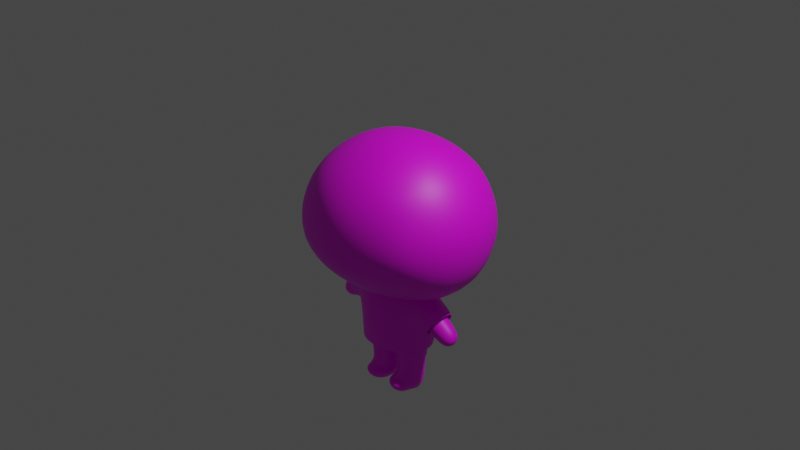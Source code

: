 # Source: character.blend  (saved by Blender 2.93.21; exported with 4.5.12 LTS)
import bpy
from mathutils import Matrix  # noqa: F401  (used for matrix-valued properties, if any)

bpy.ops.wm.read_factory_settings(use_empty=True)
scene = bpy.context.scene
scene.name = 'Scene'

# ---- collections
col_collection = bpy.data.collections.new('Collection'); scene.collection.children.link(col_collection)

# ---- images (referenced by path relative to the original .blend; pixels are not part of the script)
import os
ASSET_DIR = os.environ.get("B2B_ASSET_DIR", "")  # directory of the original .blend (textures are referenced by path, not embedded)
HERE = os.path.dirname(os.path.abspath(__file__))  # packed textures are extracted next to this script under _unpacked/

def load_image(name, relpath, width, height, colorspace="sRGB"):
    """Load a texture the original file referenced (path relative to the .blend, or extracted next to this script)."""
    p = next((c for c in (os.path.join(HERE, relpath), os.path.join(ASSET_DIR, relpath)) if relpath and os.path.exists(c)), "")
    if p:
        img = bpy.data.images.load(p, check_existing=True)
        img.name = name
    else:  # same state as the original file: an image datablock whose file is absent (Cycles renders it pink)
        img = bpy.data.images.new(name, width, height)
        img.source = "FILE"
        img.filepath = "//" + (relpath or name)
    img.colorspace_settings.name = colorspace
    return img
img_character_texture = load_image('character_texture', 'character_texture.png', 1024, 1024, 'sRGB')

# ---- materials (node trees are filled in below, after node groups)
mat_material_001 = bpy.data.materials.new('Material.001')
mat_material_001.use_transparent_shadow = False

# ---- material node trees
mat_material_001.use_nodes = True; mat_material_001.node_tree.nodes.clear()
_N = mat_material_001.node_tree.nodes; _L = mat_material_001.node_tree.links
n0 = _N.new('ShaderNodeOutputMaterial'); n0.name = 'Material Output'; n0.location = (1333, 730)
n1 = _N.new('ShaderNodeTexImage'); n1.name = 'Image Texture'; n1.location = (688, 607)
n1.image = img_character_texture
n1.interpolation = 'Closest'
n2 = _N.new('ShaderNodeBsdfPrincipled'); n2.name = 'Principled BSDF'; n2.location = (1043, 730)
n2.distribution = 'GGX'
n2.subsurface_method = 'BURLEY'
n2.inputs[3].default_value = 1.45
n2.inputs[27].default_value = (0.0, 0.0, 0.0, 1.0)
n2.inputs[28].default_value = 1.0
_L.new(n2.outputs[0], n0.inputs[0])
_L.new(n1.outputs[0], n2.inputs[0])
n0.is_active_output = True

# ---- world
world_world = bpy.data.worlds.new('World'); scene.world = world_world
world_world.use_nodes = True; world_world.node_tree.nodes.clear()
_N = world_world.node_tree.nodes; _L = world_world.node_tree.links
n0 = _N.new('ShaderNodeOutputWorld'); n0.name = 'World Output'; n0.location = (300, 300)
n1 = _N.new('ShaderNodeBackground'); n1.name = 'Background'; n1.location = (10, 300)
n1.inputs[0].default_value = (0.05088, 0.05088, 0.05088, 1.0)
_L.new(n1.outputs[0], n0.inputs[0])
n0.is_active_output = True
world_world.color = (0.05088, 0.05088, 0.05088)
world_world.use_sun_shadow = False
world_world.sun_shadow_jitter_overblur = 0.0

# ---- cameras
cam_camera = bpy.data.cameras.new('Camera')
cam_camera.clip_end = 100.0
cam_camera.ortho_scale = 7.314

# ---- lights
light_light = bpy.data.lights.new('Light', 'POINT')
light_light.transmission_factor = 0.0
light_light.energy = 1000.0
light_light.shadow_soft_size = 0.1
light_light.shadow_maximum_resolution = 0.006
light_light.use_absolute_resolution = True

# ---- meshes
me_roundcube = bpy.data.meshes.new('Roundcube')
me_roundcube.from_pydata([(-0.3441, 0.677, -0.4738), (-0.3631, 0.878, -0.2153), (-0.3536, 0.9354, 0.0), (-0.3385, 0.878, 0.3385), (-0.6051, 0.5774, -0.4234), (-0.6737, 0.2887, -0.6117), (-0.7038, -8.77e-09, -0.6418), (-0.6737, -0.2887, -0.6117), (-0.7447, 0.677, -0.2086), (-0.9212, 0.3385, -0.3922), (-0.9786, 7.215e-09, -0.4073), (-0.9212, -0.3385, -0.3922), (-0.7748, 0.7071, 0.06158), (-1.003, 0.3536, 0.06158), (-1.068, -8.274e-09, 0.06158), (-1.003, -0.3536, 0.06158), (-0.6832, 0.677, 0.3564), (-0.8841, 0.3385, 0.4062), (-0.9416, -9.101e-09, 0.4213), (-0.8841, -0.3385, 0.4062), (-0.6051, -0.5774, -0.4234), (-0.3441, -0.677, -0.4738), (-0.7447, -0.677, -0.2086), (-0.3631, -0.878, -0.2153), (-0.7748, -0.7071, 0.06158), (-0.3536, -0.9354, 0.0), (-0.6832, -0.677, 0.3564), (-0.3385, -0.878, 0.3385), (-0.2738, -0.3385, -0.6929), (-0.2889, -2.487e-08, -0.7503), (-0.2738, 0.3385, -0.6929), (-0.3287, 0.677, 0.6401), (-0.5774, 0.5774, 0.5774), (-0.3785, 0.3385, 0.841), (-0.677, 0.2887, 0.677), (-0.3936, 4.964e-09, 0.8985), (-0.7071, 0.0, 0.7071), (-0.3785, -0.3385, 0.841), (-0.677, -0.2887, 0.677), (-0.3287, -0.677, 0.6401), (-0.5774, -0.5774, 0.5774), (0.0, 0.7071, -0.5008), (0.3441, 0.677, -0.4738), (0.0, 0.9354, -0.2304), (0.3631, 0.878, -0.2153), (0.0, 1.0, 0.0), (0.3536, 0.9354, 0.0), (0.0, 0.9354, 0.3536), (0.3385, 0.878, 0.3385), (0.6051, 0.5774, -0.4234), (0.6737, 0.2887, -0.6117), (0.7038, -8.77e-09, -0.6418), (0.6737, -0.2887, -0.6117), (0.7447, 0.677, -0.2086), (0.9212, 0.3385, -0.3922), (0.9786, 7.215e-09, -0.4073), (0.9212, -0.3385, -0.3922), (0.7748, 0.7071, 0.06158), (1.003, 0.3536, 0.06158), (1.068, -8.274e-09, 0.06158), (1.003, -0.3536, 0.06158), (0.6832, 0.677, 0.3564), (0.8841, 0.3385, 0.4062), (0.9416, -9.101e-09, 0.4213), (0.8841, -0.3385, 0.4062), (0.6051, -0.5774, -0.4234), (0.3441, -0.677, -0.4738), (0.0, -0.7071, -0.5008), (0.7447, -0.677, -0.2086), (0.3631, -0.878, -0.2153), (0.0, -0.9354, -0.2304), (0.7748, -0.7071, 0.06158), (0.3536, -0.9354, 0.0), (0.0, -1.0, 0.0), (0.6832, -0.677, 0.3564), (0.3385, -0.878, 0.3385), (0.0, -0.9354, 0.3536), (0.0, -0.3536, -0.7025), (0.2738, -0.3385, -0.6929), (0.0, -3.129e-08, -0.7671), (0.2889, -2.487e-08, -0.7503), (0.0, 0.3536, -0.7025), (0.2738, 0.3385, -0.6929), (0.0, 0.7071, 0.6702), (0.3287, 0.677, 0.6401), (0.5774, 0.5774, 0.5774), (0.0, 0.3536, 0.8985), (0.3785, 0.3385, 0.841), (0.677, 0.2887, 0.677), (0.0, 4.964e-09, 0.9631), (0.3936, 4.964e-09, 0.8985), (0.7071, 0.0, 0.7071), (0.0, -0.3536, 0.8985), (0.3785, -0.3385, 0.841), (0.677, -0.2887, 0.677), (0.0, -0.7071, 0.6702), (0.3287, -0.677, 0.6401), (0.5774, -0.5774, 0.5774)], [], [(41, 0, 1, 43), (0, 4, 8, 1), (43, 1, 2, 45), (1, 8, 12, 2), (45, 2, 3, 47), (2, 12, 16, 3), (47, 3, 31, 83), (3, 16, 32, 31), (4, 5, 9, 8), (5, 6, 10, 9), (6, 7, 11, 10), (7, 20, 22, 11), (8, 9, 13, 12), (9, 10, 14, 13), (10, 11, 15, 14), (11, 22, 24, 15), (12, 13, 17, 16), (13, 14, 18, 17), (14, 15, 19, 18), (15, 24, 26, 19), (16, 17, 34, 32), (17, 18, 36, 34), (18, 19, 38, 36), (19, 26, 40, 38), (20, 21, 23, 22), (21, 67, 70, 23), (22, 23, 25, 24), (23, 70, 73, 25), (24, 25, 27, 26), (25, 73, 76, 27), (26, 27, 39, 40), (27, 76, 95, 39), (67, 21, 28, 77), (21, 20, 7, 28), (77, 28, 29, 79), (28, 7, 6, 29), (79, 29, 30, 81), (29, 6, 5, 30), (81, 30, 0, 41), (30, 5, 4, 0), (83, 31, 33, 86), (31, 32, 34, 33), (86, 33, 35, 89), (33, 34, 36, 35), (89, 35, 37, 92), (35, 36, 38, 37), (92, 37, 39, 95), (37, 38, 40, 39), (41, 43, 44, 42), (42, 44, 53, 49), (43, 45, 46, 44), (44, 46, 57, 53), (45, 47, 48, 46), (46, 48, 61, 57), (47, 83, 84, 48), (48, 84, 85, 61), (49, 53, 54, 50), (50, 54, 55, 51), (51, 55, 56, 52), (52, 56, 68, 65), (53, 57, 58, 54), (54, 58, 59, 55), (55, 59, 60, 56), (56, 60, 71, 68), (57, 61, 62, 58), (58, 62, 63, 59), (59, 63, 64, 60), (60, 64, 74, 71), (61, 85, 88, 62), (62, 88, 91, 63), (63, 91, 94, 64), (64, 94, 97, 74), (65, 68, 69, 66), (66, 69, 70, 67), (68, 71, 72, 69), (69, 72, 73, 70), (71, 74, 75, 72), (72, 75, 76, 73), (74, 97, 96, 75), (75, 96, 95, 76), (67, 77, 78, 66), (66, 78, 52, 65), (77, 79, 80, 78), (78, 80, 51, 52), (79, 81, 82, 80), (80, 82, 50, 51), (81, 41, 42, 82), (82, 42, 49, 50), (83, 86, 87, 84), (84, 87, 88, 85), (86, 89, 90, 87), (87, 90, 91, 88), (89, 92, 93, 90), (90, 93, 94, 91), (92, 95, 96, 93), (93, 96, 97, 94)])
me_roundcube.polygons.foreach_set('use_smooth', [True] * 96)
_uv = me_roundcube.uv_layers.new(name='UVMap')
_uv.uv.foreach_set('vector', [0.4539, 0.3804, 0.423, 0.3852, 0.4186, 0.3577, 0.447, 0.3511, 0.423, 0.3852, 0.3965, 0.3897, 0.3832, 0.3676, 0.4186, 0.3577, 0.447, 0.3511, 0.4186, 0.3577, 0.416, 0.34, 0.4427, 0.333, 0.4186, 0.3577, 0.3832, 0.3676, 0.3764, 0.3442, 0.416, 0.34, 0.4427, 0.333, 0.416, 0.34, 0.4097, 0.3129, 0.4365, 0.3064, 0.416, 0.34, 0.3764, 0.3442, 0.3762, 0.317, 0.4097, 0.3129, 0.4365, 0.3064, 0.4097, 0.3129, 0.3999, 0.2832, 0.4289, 0.2744, 0.4097, 0.3129, 0.3762, 0.317, 0.3752, 0.2919, 0.3999, 0.2832, 0.3965, 0.3897, 0.3851, 0.4251, 0.3576, 0.3999, 0.3832, 0.3676, 0.3851, 0.4251, 0.3687, 0.4587, 0.3246, 0.4297, 0.3576, 0.3999, 0.2234, 0.3001, 0.207, 0.2665, 0.2345, 0.2414, 0.2675, 0.2711, 0.207, 0.2665, 0.1956, 0.2311, 0.2089, 0.209, 0.2345, 0.2414, 0.3832, 0.3676, 0.3576, 0.3999, 0.3368, 0.3545, 0.3764, 0.3442, 0.3576, 0.3999, 0.3246, 0.4297, 0.2896, 0.3673, 0.3368, 0.3545, 0.2675, 0.2711, 0.2345, 0.2414, 0.2553, 0.1959, 0.3025, 0.2087, 0.2345, 0.2414, 0.2089, 0.209, 0.2157, 0.1856, 0.2553, 0.1959, 0.3764, 0.3442, 0.3368, 0.3545, 0.336, 0.3135, 0.3762, 0.317, 0.3368, 0.3545, 0.2896, 0.3673, 0.2872, 0.3064, 0.336, 0.3135, 0.3025, 0.2087, 0.2553, 0.1959, 0.2561, 0.1549, 0.3049, 0.1478, 0.2553, 0.1959, 0.2157, 0.1856, 0.2159, 0.1584, 0.2561, 0.1549, 0.3762, 0.317, 0.336, 0.3135, 0.345, 0.2738, 0.3752, 0.2919, 0.336, 0.3135, 0.2872, 0.3064, 0.3108, 0.2526, 0.345, 0.2738, 0.3049, 0.1478, 0.2561, 0.1549, 0.2471, 0.1152, 0.2813, 0.09401, 0.2561, 0.1549, 0.2159, 0.1584, 0.2169, 0.1334, 0.2471, 0.1152, 0.1956, 0.2311, 0.1691, 0.2266, 0.1735, 0.1991, 0.2089, 0.209, 0.1691, 0.2266, 0.1382, 0.2218, 0.1451, 0.1925, 0.1735, 0.1991, 0.2089, 0.209, 0.1735, 0.1991, 0.1761, 0.1814, 0.2157, 0.1856, 0.1735, 0.1991, 0.1451, 0.1925, 0.1494, 0.1744, 0.1761, 0.1814, 0.2157, 0.1856, 0.1761, 0.1814, 0.1824, 0.1543, 0.2159, 0.1584, 0.1761, 0.1814, 0.1494, 0.1744, 0.1556, 0.1478, 0.1824, 0.1543, 0.2159, 0.1584, 0.1824, 0.1543, 0.1921, 0.1246, 0.2169, 0.1334, 0.1824, 0.1543, 0.1556, 0.1478, 0.1632, 0.1158, 0.1921, 0.1246, 0.1382, 0.2218, 0.1691, 0.2266, 0.1598, 0.2682, 0.1287, 0.262, 0.1691, 0.2266, 0.1956, 0.2311, 0.207, 0.2665, 0.1598, 0.2682, 0.1287, 0.262, 0.1598, 0.2682, 0.1617, 0.3144, 0.1173, 0.3104, 0.1598, 0.2682, 0.207, 0.2665, 0.2234, 0.3001, 0.1617, 0.3144, 0.4748, 0.469, 0.4304, 0.473, 0.4323, 0.4268, 0.4634, 0.4206, 0.4304, 0.473, 0.3687, 0.4587, 0.3851, 0.4251, 0.4323, 0.4268, 0.4634, 0.4206, 0.4323, 0.4268, 0.423, 0.3852, 0.4539, 0.3804, 0.4323, 0.4268, 0.3851, 0.4251, 0.3965, 0.3897, 0.423, 0.3852, 0.4289, 0.2744, 0.3999, 0.2832, 0.3774, 0.2484, 0.4189, 0.232, 0.3999, 0.2832, 0.3752, 0.2919, 0.345, 0.2738, 0.3774, 0.2484, 0.4189, 0.232, 0.3774, 0.2484, 0.349, 0.2095, 0.4068, 0.1807, 0.3774, 0.2484, 0.345, 0.2738, 0.3108, 0.2526, 0.349, 0.2095, 0.1852, 0.02209, 0.2431, 0.05095, 0.2147, 0.08983, 0.1731, 0.07346, 0.2431, 0.05095, 0.2813, 0.09401, 0.2471, 0.1152, 0.2147, 0.08983, 0.1731, 0.07346, 0.2147, 0.08983, 0.1921, 0.1246, 0.1632, 0.1158, 0.2147, 0.08983, 0.2471, 0.1152, 0.2169, 0.1334, 0.1921, 0.1246, 0.4539, 0.3804, 0.447, 0.3511, 0.4754, 0.3443, 0.4837, 0.3709, 0.4837, 0.3709, 0.4754, 0.3443, 0.5115, 0.3374, 0.5094, 0.3631, 0.447, 0.3511, 0.4427, 0.333, 0.4698, 0.3273, 0.4754, 0.3443, 0.4754, 0.3443, 0.4698, 0.3273, 0.5071, 0.3134, 0.5115, 0.3374, 0.4427, 0.333, 0.4365, 0.3064, 0.4633, 0.3003, 0.4698, 0.3273, 0.4698, 0.3273, 0.4633, 0.3003, 0.4951, 0.289, 0.5071, 0.3134, 0.4365, 0.3064, 0.4289, 0.2744, 0.4587, 0.2693, 0.4633, 0.3003, 0.4633, 0.3003, 0.4587, 0.2693, 0.4848, 0.2661, 0.4951, 0.289, 0.5094, 0.3631, 0.5115, 0.3374, 0.5488, 0.3549, 0.5354, 0.3897, 0.5354, 0.3897, 0.5488, 0.3549, 0.5916, 0.3668, 0.5651, 0.4124, 0.027, 0.2538, 0.0004428, 0.2082, 0.0433, 0.1963, 0.05668, 0.2311, 0.05668, 0.2311, 0.0433, 0.1963, 0.08062, 0.1788, 0.08263, 0.2045, 0.5115, 0.3374, 0.5071, 0.3134, 0.5471, 0.305, 0.5488, 0.3549, 0.5488, 0.3549, 0.5471, 0.305, 0.5951, 0.2953, 0.5916, 0.3668, 0.0004428, 0.2082, -0.003025, 0.1368, 0.04498, 0.1464, 0.0433, 0.1963, 0.0433, 0.1963, 0.04498, 0.1464, 0.08501, 0.1548, 0.08062, 0.1788, 0.5071, 0.3134, 0.4951, 0.289, 0.5295, 0.2679, 0.5471, 0.305, 0.5471, 0.305, 0.5295, 0.2679, 0.57, 0.2398, 0.5951, 0.2953, -0.003025, 0.1368, 0.02204, 0.08119, 0.06256, 0.1093, 0.04498, 0.1464, 0.04498, 0.1464, 0.06256, 0.1093, 0.09695, 0.1304, 0.08501, 0.1548, 0.4951, 0.289, 0.4848, 0.2661, 0.5037, 0.2364, 0.5295, 0.2679, 0.5295, 0.2679, 0.5037, 0.2364, 0.5249, 0.2021, 0.57, 0.2398, 0.02204, 0.08119, 0.06718, 0.04356, 0.08833, 0.07779, 0.06256, 0.1093, 0.06256, 0.1093, 0.08833, 0.07779, 0.1073, 0.1075, 0.09695, 0.1304, 0.08263, 0.2045, 0.08062, 0.1788, 0.1167, 0.1858, 0.1084, 0.2123, 0.1084, 0.2123, 0.1167, 0.1858, 0.1451, 0.1925, 0.1382, 0.2218, 0.08062, 0.1788, 0.08501, 0.1548, 0.1223, 0.1687, 0.1167, 0.1858, 0.1167, 0.1858, 0.1223, 0.1687, 0.1494, 0.1744, 0.1451, 0.1925, 0.08501, 0.1548, 0.09695, 0.1304, 0.1287, 0.1417, 0.1223, 0.1687, 0.1223, 0.1687, 0.1287, 0.1417, 0.1556, 0.1478, 0.1494, 0.1744, 0.09695, 0.1304, 0.1073, 0.1075, 0.1333, 0.1107, 0.1287, 0.1417, 0.1287, 0.1417, 0.1333, 0.1107, 0.1632, 0.1158, 0.1556, 0.1478, 0.1382, 0.2218, 0.1287, 0.262, 0.0981, 0.2537, 0.1084, 0.2123, 0.1084, 0.2123, 0.0981, 0.2537, 0.05668, 0.2311, 0.08263, 0.2045, 0.1287, 0.262, 0.1173, 0.3104, 0.07585, 0.2942, 0.0981, 0.2537, 0.0981, 0.2537, 0.07585, 0.2942, 0.027, 0.2538, 0.05668, 0.2311, 0.4748, 0.469, 0.4634, 0.4206, 0.494, 0.4123, 0.5162, 0.4528, 0.5162, 0.4528, 0.494, 0.4123, 0.5354, 0.3897, 0.5651, 0.4124, 0.4634, 0.4206, 0.4539, 0.3804, 0.4837, 0.3709, 0.494, 0.4123, 0.494, 0.4123, 0.4837, 0.3709, 0.5094, 0.3631, 0.5354, 0.3897, 0.4289, 0.2744, 0.4189, 0.232, 0.4634, 0.2281, 0.4587, 0.2693, 0.4587, 0.2693, 0.4634, 0.2281, 0.5037, 0.2364, 0.4848, 0.2661, 0.4189, 0.232, 0.4068, 0.1807, 0.4715, 0.1807, 0.4634, 0.2281, 0.4634, 0.2281, 0.4715, 0.1807, 0.5249, 0.2021, 0.5037, 0.2364, 0.1852, 0.02209, 0.1731, 0.07346, 0.1287, 0.06956, 0.1206, 0.02209, 0.1206, 0.02209, 0.1287, 0.06956, 0.08833, 0.07779, 0.06718, 0.04356, 0.1731, 0.07346, 0.1632, 0.1158, 0.1333, 0.1107, 0.1287, 0.06956, 0.1287, 0.06956, 0.1333, 0.1107, 0.1073, 0.1075, 0.08833, 0.07779])
me_roundcube.materials.append(mat_material_001)
me_roundcube.use_remesh_fix_poles = True
me_roundcube.use_remesh_preserve_attributes = False
me_roundcube.use_mirror_x = True
me_roundcube.update()
me_roundcube_003 = bpy.data.meshes.new('Roundcube.003')
me_roundcube_003.from_pydata([(-0.1887, 0.6492, -0.7953), (-0.2616, 0.7388, -0.5225), (-0.3325, 0.8032, -0.07212), (-0.3385, 0.7248, 0.3445), (-0.4765, 0.5495, -0.745), (-0.4718, 0.4115, -0.8533), (-0.5124, -0.4115, -0.8371), (-0.5239, 0.5378, -0.5162), (-0.748, 0.3064, -0.7431), (-0.8743, 0.02186, -0.6928), (-0.7767, -0.2755, -0.7317), (-0.6545, 0.5748, 0.01005), (-0.91, 0.3271, 0.01927), (-0.9501, 0.04292, -0.1287), (-0.9259, -0.2664, -0.03932), (-0.677, 0.5517, 0.3304), (-0.8291, 0.4197, 0.3178), (-0.8515, -0.4197, 0.235), (-0.4765, -0.4869, -0.759), (-0.1887, -0.5865, -0.8092), (-0.5239, -0.5795, -0.565), (-0.2616, -0.7457, -0.5294), (-0.6545, -0.5818, -0.03867), (-0.3325, -0.7962, -0.009475), (-0.677, -0.5865, 0.2887), (-0.3385, -0.7248, 0.3515), (-0.2362, -0.3064, -0.9472), (-0.1099, -0.02186, -0.9976), (-0.2075, 0.2755, -0.9586), (-0.2887, 0.6213, 0.6064), (-0.5774, 0.4799, 0.5495), (-0.3385, 0.3385, 0.7378), (-0.7547, 0.2664, 0.5921), (-0.3536, 1.884e-08, 0.7952), (-0.7305, -0.04292, 0.6815), (-0.3385, -0.3385, 0.7378), (-0.7706, -0.3271, 0.5335), (-0.2887, -0.5935, 0.5925), (-0.5774, -0.4521, 0.5634), (-0.4088, 0.356, -1.361), (-0.4573, -0.356, -1.361), (-0.662, 0.2694, -1.361), (-0.7811, 0.02497, -1.361), (-0.6963, -0.2341, -1.361), (-0.2041, -0.2694, -1.361), (-0.08502, -0.02497, -1.361), (-0.1698, 0.2341, -1.361), (-0.3654, 0.356, -1.827), (-0.6186, 0.2694, -1.827), (-0.7377, 0.02497, -1.827), (-0.7102, -0.2177, -1.839), (-0.04161, -0.02497, -1.827), (-0.1264, 0.2341, -1.827), (-0.368, 0.2574, -1.987), (-0.4241, -0.2608, -2.004), (-0.5594, 0.2015, -1.996), (-0.6551, 0.02659, -2.004), (-0.5991, -0.1649, -2.007), (-0.2327, -0.2049, -1.995), (-0.137, -0.03, -1.987), (-0.193, 0.1615, -1.983), (-1.133, 0.2358, -0.09714), (-1.092, 0.03094, -0.1999), (-1.117, -0.1921, -0.1378), (-1.215, 0.3025, 0.1102), (-1.192, -0.3025, 0.05269), (-1.29, 0.1921, 0.3008), (-1.315, -0.03094, 0.3628), (-1.274, -0.2358, 0.2601), (-1.492, 0.1978, -0.2835), (-1.433, 0.02595, -0.3551), (-1.469, -0.1611, -0.3119), (-1.611, 0.2538, -0.1391), (-1.578, -0.2538, -0.1792), (-1.72, 0.1611, -0.006307), (-1.756, -0.02595, 0.03693), (-1.697, -0.1978, -0.03466), (-1.639, 0.1456, -0.351), (-1.596, 0.01911, -0.4037), (-1.622, -0.1186, -0.3718), (-1.727, 0.1868, -0.2446), (-1.703, -0.1868, -0.2741), (-1.807, 0.1186, -0.1468), (-1.833, -0.01911, -0.115), (-1.79, -0.1456, -0.1677), (-1.795, 8.018e-08, -0.3095), (-1.303, -0.1757, -0.23), (-1.396, -0.2767, -0.07005), (-1.323, 0.2157, -0.1958), (-1.518, 0.1757, 0.1382), (-1.425, 0.2767, -0.02174), (-1.498, -0.2157, 0.104), (-1.548, -0.0283, 0.1903), (-1.273, 0.0283, -0.2821), (-0.8142, -0.3192, 0.5099), (-0.881, -0.4095, 0.2192), (-0.9624, 0.04188, -0.1348), (-0.9293, 0.3192, 0.009189), (-0.8625, 0.4095, 0.2999), (-0.8011, 0.26, 0.5669), (-0.7811, -0.04188, 0.6539), (-0.9424, -0.26, -0.04785), (-1.117, -0.1921, -0.1378), (-0.4289, -0.356, -1.695), (-0.6678, -0.2341, -1.695), (-0.7526, 0.02497, -1.695), (-0.6335, 0.2694, -1.695), (-0.1756, -0.2694, -1.695), (-0.05655, -0.02497, -1.695), (-0.1413, 0.2341, -1.695), (-0.3803, 0.356, -1.695), (-0.6116, -0.5181, -1.752), (-0.6529, -0.5014, -1.827), (-0.1607, -0.5367, -1.827), (-0.04161, -0.2923, -1.827), (-0.4139, -0.6233, -1.827), (-0.2246, -0.4615, -1.99), (-0.4071, -0.524, -1.99), (-0.1774, -0.5404, -1.742), (-0.1387, -0.2853, -1.99), (-0.5795, -0.4361, -1.99), (-0.4289, -0.6233, -1.724), (-0.07495, -0.2889, -1.763), (-0.368, 0.2574, -1.987), (-0.4241, -0.2608, -2.004), (-0.5594, 0.2015, -1.996), (-0.6551, 0.02659, -2.004), (-0.5991, -0.1649, -2.007), (-0.2327, -0.2049, -1.995), (-0.137, -0.03, -1.987), (-0.193, 0.1615, -1.983), (0.0, 0.6793, -0.8185), (0.1887, 0.6492, -0.7953), (0.0, 0.7962, -0.5517), (0.2616, 0.7388, -0.5225), (0.0, 0.8677, -0.07212), (0.3325, 0.8032, -0.07212), (0.0, 0.7823, 0.3595), (0.3385, 0.7248, 0.3445), (0.4765, 0.5495, -0.745), (0.4718, 0.4115, -0.8533), (0.5124, -0.4115, -0.8371), (0.5239, 0.5378, -0.5162), (0.748, 0.3064, -0.7431), (0.8743, 0.02186, -0.6928), (0.7767, -0.2755, -0.7317), (0.6545, 0.5748, 0.01005), (0.91, 0.3271, 0.01927), (0.9501, 0.04292, -0.1287), (0.9259, -0.2664, -0.03932), (0.677, 0.5517, 0.3304), (0.8291, 0.4197, 0.3178), (0.8515, -0.4197, 0.235), (0.4765, -0.4869, -0.759), (0.1887, -0.5865, -0.8092), (0.0, -0.6166, -0.8324), (0.5239, -0.5795, -0.565), (0.2616, -0.7457, -0.5294), (0.0, -0.8032, -0.5587), (0.6545, -0.5818, -0.03867), (0.3325, -0.7962, -0.009475), (0.0, -0.8608, -0.009475), (0.677, -0.5865, 0.2887), (0.3385, -0.7248, 0.3515), (0.0, -0.7823, 0.3665), (0.0, -0.3536, -0.9354), (0.2362, -0.3064, -0.9472), (0.0, 0.0, -1.0), (0.1099, -0.02186, -0.9976), (0.0, 0.3536, -0.9354), (0.2075, 0.2755, -0.9586), (0.0, 0.6514, 0.6365), (0.2887, 0.6213, 0.6064), (0.5774, 0.4799, 0.5495), (0.0, 0.3536, 0.7952), (0.3385, 0.3385, 0.7378), (0.7547, 0.2664, 0.5921), (0.0, 1.884e-08, 0.8598), (0.3536, 1.884e-08, 0.7952), (0.7305, -0.04292, 0.6815), (0.0, -0.3536, 0.7952), (0.3385, -0.3385, 0.7378), (0.7706, -0.3271, 0.5335), (0.0, -0.6236, 0.6226), (0.2887, -0.5935, 0.5925), (0.5774, -0.4521, 0.5634), (0.4088, 0.356, -1.361), (0.4573, -0.356, -1.361), (0.662, 0.2694, -1.361), (0.7811, 0.02497, -1.361), (0.6963, -0.2341, -1.361), (0.2041, -0.2694, -1.361), (0.08502, -0.02497, -1.361), (0.1698, 0.2341, -1.361), (0.3654, 0.356, -1.827), (0.6186, 0.2694, -1.827), (0.7377, 0.02497, -1.827), (0.7102, -0.2177, -1.839), (0.04161, -0.02497, -1.827), (0.1264, 0.2341, -1.827), (0.368, 0.2574, -1.987), (0.4241, -0.2608, -2.004), (0.5594, 0.2015, -1.996), (0.6551, 0.02659, -2.004), (0.5991, -0.1649, -2.007), (0.2327, -0.2049, -1.995), (0.137, -0.03, -1.987), (0.193, 0.1615, -1.983), (1.133, 0.2358, -0.09714), (1.092, 0.03094, -0.1999), (1.117, -0.1921, -0.1378), (1.215, 0.3025, 0.1102), (1.192, -0.3025, 0.05269), (1.29, 0.1921, 0.3008), (1.315, -0.03094, 0.3628), (1.274, -0.2358, 0.2601), (1.492, 0.1978, -0.2835), (1.433, 0.02595, -0.3551), (1.469, -0.1611, -0.3119), (1.611, 0.2538, -0.1391), (1.578, -0.2538, -0.1792), (1.72, 0.1611, -0.006307), (1.756, -0.02595, 0.03693), (1.697, -0.1978, -0.03466), (1.639, 0.1456, -0.351), (1.596, 0.01911, -0.4037), (1.622, -0.1186, -0.3718), (1.727, 0.1868, -0.2446), (1.703, -0.1868, -0.2741), (1.807, 0.1186, -0.1468), (1.833, -0.01911, -0.115), (1.79, -0.1456, -0.1677), (1.795, 8.018e-08, -0.3095), (1.303, -0.1757, -0.23), (1.396, -0.2767, -0.07005), (1.323, 0.2157, -0.1958), (1.518, 0.1757, 0.1382), (1.425, 0.2767, -0.02174), (1.498, -0.2157, 0.104), (1.548, -0.0283, 0.1903), (1.273, 0.0283, -0.2821), (0.8142, -0.3192, 0.5099), (0.881, -0.4095, 0.2192), (0.9624, 0.04188, -0.1348), (0.9293, 0.3192, 0.009189), (0.8625, 0.4095, 0.2999), (0.8011, 0.26, 0.5669), (0.7811, -0.04188, 0.6539), (0.9424, -0.26, -0.04785), (0.4289, -0.356, -1.695), (0.6678, -0.2341, -1.695), (0.7526, 0.02497, -1.695), (0.6335, 0.2694, -1.695), (0.1756, -0.2694, -1.695), (0.05655, -0.02497, -1.695), (0.1413, 0.2341, -1.695), (0.3803, 0.356, -1.695), (0.6116, -0.5181, -1.752), (0.6529, -0.5014, -1.827), (0.1607, -0.5367, -1.827), (0.04161, -0.2923, -1.827), (0.4139, -0.6233, -1.827), (0.2246, -0.4615, -1.99), (0.4071, -0.524, -1.99), (0.1774, -0.5404, -1.742), (0.1387, -0.2853, -1.99), (0.5795, -0.4361, -1.99), (0.4289, -0.6233, -1.724), (0.07495, -0.2889, -1.763), (0.368, 0.2574, -1.987), (0.4241, -0.2608, -2.004), (0.5594, 0.2015, -1.996), (0.6551, 0.02659, -2.004), (0.5991, -0.1649, -2.007), (0.2327, -0.2049, -1.995), (0.137, -0.03, -1.987), (0.193, 0.1615, -1.983)], [], [(131, 0, 1, 133), (0, 4, 7, 1), (133, 1, 2, 135), (1, 7, 11, 2), (135, 2, 3, 137), (2, 11, 15, 3), (137, 3, 29, 171), (3, 15, 30, 29), (4, 5, 8, 7), (6, 18, 20, 10), (7, 8, 12, 11), (8, 9, 13, 12), (9, 10, 14, 13), (10, 20, 22, 14), (11, 12, 16, 15), (14, 22, 24, 17), (15, 16, 32, 30), (17, 24, 38, 36), (18, 19, 21, 20), (19, 155, 158, 21), (20, 21, 23, 22), (21, 158, 161, 23), (22, 23, 25, 24), (23, 161, 164, 25), (24, 25, 37, 38), (25, 164, 183, 37), (155, 19, 26, 165), (19, 18, 6, 26), (165, 26, 27, 167), (167, 27, 28, 169), (169, 28, 0, 131), (28, 5, 4, 0), (171, 29, 31, 174), (29, 30, 32, 31), (174, 31, 33, 177), (31, 32, 34, 33), (177, 33, 35, 180), (33, 34, 36, 35), (180, 35, 37, 183), (35, 36, 38, 37), (9, 8, 41, 42), (10, 9, 42, 43), (27, 26, 44, 45), (6, 10, 43, 40), (26, 6, 40, 44), (8, 5, 39, 41), (28, 27, 45, 46), (5, 28, 46, 39), (108, 107, 118, 122), (104, 105, 49, 50), (57, 54, 117, 120), (105, 106, 48, 49), (49, 48, 55, 56), (48, 47, 53, 55), (47, 52, 60, 53), (50, 57, 120, 112), (109, 108, 51, 52), (54, 58, 116, 117), (110, 109, 52, 47), (106, 110, 47, 48), (107, 103, 121, 118), (50, 49, 56, 57), (103, 104, 111, 121), (52, 51, 59, 60), (95, 94, 68, 65), (97, 96, 62, 61), (99, 98, 64, 66), (98, 97, 61, 64), (100, 99, 66, 67), (96, 101, 63, 62), (94, 100, 67, 68), (101, 95, 65, 63), (91, 92, 75, 76), (89, 90, 72, 74), (90, 88, 69, 72), (92, 89, 74, 75), (87, 91, 76, 73), (86, 87, 73, 71), (88, 93, 70, 69), (93, 86, 71, 70), (69, 70, 78, 77), (70, 71, 79, 78), (76, 75, 83, 84), (74, 72, 80, 82), (72, 69, 77, 80), (75, 74, 82, 83), (73, 76, 84, 81), (71, 73, 81, 79), (82, 80, 85), (80, 77, 85), (83, 82, 85), (81, 84, 85), (79, 81, 85), (77, 78, 85), (78, 79, 85), (84, 83, 85), (62, 63, 86, 93), (61, 62, 93, 88), (63, 65, 87, 86), (65, 68, 91, 87), (67, 66, 89, 92), (64, 61, 88, 90), (66, 64, 90, 89), (68, 67, 92, 91), (14, 17, 95, 101), (36, 34, 100, 94), (13, 14, 101, 96), (34, 32, 99, 100), (16, 12, 97, 98), (32, 16, 98, 99), (12, 13, 96, 97), (17, 36, 94, 95), (41, 39, 110, 106), (39, 46, 109, 110), (44, 40, 103, 107), (46, 45, 108, 109), (42, 41, 106, 105), (40, 43, 104, 103), (43, 42, 105, 104), (45, 44, 107, 108), (122, 118, 113, 114), (121, 111, 112, 115), (113, 115, 117, 116), (118, 121, 115, 113), (115, 112, 120, 117), (114, 113, 116, 119), (59, 51, 114, 119), (51, 108, 122, 114), (58, 59, 119, 116), (104, 50, 112, 111), (54, 57, 127, 124), (55, 53, 123, 125), (58, 54, 124, 128), (59, 58, 128, 129), (56, 55, 125, 126), (53, 60, 130, 123), (60, 59, 129, 130), (57, 56, 126, 127), (126, 125, 123, 130, 129, 128, 124, 127), (131, 133, 134, 132), (132, 134, 142, 139), (133, 135, 136, 134), (134, 136, 146, 142), (135, 137, 138, 136), (136, 138, 150, 146), (137, 171, 172, 138), (138, 172, 173, 150), (139, 142, 143, 140), (141, 145, 156, 153), (142, 146, 147, 143), (143, 147, 148, 144), (144, 148, 149, 145), (145, 149, 159, 156), (146, 150, 151, 147), (149, 152, 162, 159), (150, 173, 176, 151), (152, 182, 185, 162), (153, 156, 157, 154), (154, 157, 158, 155), (156, 159, 160, 157), (157, 160, 161, 158), (159, 162, 163, 160), (160, 163, 164, 161), (162, 185, 184, 163), (163, 184, 183, 164), (155, 165, 166, 154), (154, 166, 141, 153), (165, 167, 168, 166), (167, 169, 170, 168), (169, 131, 132, 170), (170, 132, 139, 140), (171, 174, 175, 172), (172, 175, 176, 173), (174, 177, 178, 175), (175, 178, 179, 176), (177, 180, 181, 178), (178, 181, 182, 179), (180, 183, 184, 181), (181, 184, 185, 182), (144, 189, 188, 143), (145, 190, 189, 144), (168, 192, 191, 166), (141, 187, 190, 145), (166, 191, 187, 141), (143, 188, 186, 140), (170, 193, 192, 168), (140, 186, 193, 170), (254, 268, 264, 253), (250, 197, 196, 251), (204, 266, 263, 201), (251, 196, 195, 252), (196, 203, 202, 195), (195, 202, 200, 194), (194, 200, 207, 199), (197, 258, 266, 204), (255, 199, 198, 254), (201, 263, 262, 205), (256, 194, 199, 255), (252, 195, 194, 256), (253, 264, 267, 249), (197, 204, 203, 196), (249, 267, 257, 250), (199, 207, 206, 198), (242, 212, 215, 241), (244, 208, 209, 243), (246, 213, 211, 245), (245, 211, 208, 244), (247, 214, 213, 246), (243, 209, 210, 248), (241, 215, 214, 247), (248, 210, 212, 242), (238, 223, 222, 239), (236, 221, 219, 237), (237, 219, 216, 235), (239, 222, 221, 236), (234, 220, 223, 238), (233, 218, 220, 234), (235, 216, 217, 240), (240, 217, 218, 233), (216, 224, 225, 217), (217, 225, 226, 218), (223, 231, 230, 222), (221, 229, 227, 219), (219, 227, 224, 216), (222, 230, 229, 221), (220, 228, 231, 223), (218, 226, 228, 220), (229, 232, 227), (227, 232, 224), (230, 232, 229), (228, 232, 231), (226, 232, 228), (224, 232, 225), (225, 232, 226), (231, 232, 230), (209, 240, 233, 210), (208, 235, 240, 209), (210, 233, 234, 212), (212, 234, 238, 215), (214, 239, 236, 213), (211, 237, 235, 208), (213, 236, 237, 211), (215, 238, 239, 214), (149, 248, 242, 152), (182, 241, 247, 179), (148, 243, 248, 149), (179, 247, 246, 176), (151, 245, 244, 147), (176, 246, 245, 151), (147, 244, 243, 148), (152, 242, 241, 182), (188, 252, 256, 186), (186, 256, 255, 193), (191, 253, 249, 187), (193, 255, 254, 192), (189, 251, 252, 188), (187, 249, 250, 190), (190, 250, 251, 189), (192, 254, 253, 191), (268, 260, 259, 264), (267, 261, 258, 257), (259, 262, 263, 261), (264, 259, 261, 267), (261, 263, 266, 258), (260, 265, 262, 259), (206, 265, 260, 198), (198, 260, 268, 254), (205, 262, 265, 206), (250, 257, 258, 197), (201, 270, 273, 204), (202, 271, 269, 200), (205, 274, 270, 201), (206, 275, 274, 205), (203, 272, 271, 202), (200, 269, 276, 207), (207, 276, 275, 206), (204, 273, 272, 203), (272, 273, 270, 274, 275, 276, 269, 271)])
me_roundcube_003.polygons.foreach_set('use_smooth', [1, 1, 1, 1, 1, 1, 1, 1, 1, 1, 1, 1, 1, 1, 1, 1, 1, 1, 1, 1, 1, 1, 1, 1, 1, 1, 1, 1, 1, 1, 1, 1, 1, 1, 1, 1, 1, 1, 1, 1, 1, 1, 1, 1, 1, 1, 1, 1, 1, 1, 0, 1, 1, 1, 1, 1, 1, 0, 1, 1, 1, 1, 1, 1, 1, 1, 1, 1, 1, 1, 1, 1, 1, 1, 1, 1, 1, 1, 1, 1, 1, 1, 1, 1, 1, 1, 1, 1, 1, 1, 1, 1, 1, 1, 1, 1, 1, 1, 1, 1, 1, 1, 1, 1, 1, 1, 1, 1, 1, 1, 1, 1, 1, 1, 1, 1, 1, 1, 1, 1, 1, 1, 1, 1, 1, 1, 1, 1, 0, 1, 0, 1, 0, 0, 1, 1, 1, 1, 1, 1, 1, 1, 1, 1, 1, 1, 1, 1, 1, 1, 1, 1, 1, 1, 1, 1, 1, 1, 1, 1, 1, 1, 1, 1, 1, 1, 1, 1, 1, 1, 1, 1, 1, 1, 1, 1, 1, 1, 1, 1, 1, 1, 1, 1, 1, 1, 1, 1, 1, 0, 1, 1, 1, 1, 1, 1, 0, 1, 1, 1, 1, 1, 1, 1, 1, 1, 1, 1, 1, 1, 1, 1, 1, 1, 1, 1, 1, 1, 1, 1, 1, 1, 1, 1, 1, 1, 1, 1, 1, 1, 1, 1, 1, 1, 1, 1, 1, 1, 1, 1, 1, 1, 1, 1, 1, 1, 1, 1, 1, 1, 1, 1, 1, 1, 1, 1, 1, 1, 1, 1, 1, 1, 1, 1, 1, 1, 1, 0, 1, 0, 1, 0, 0, 1, 1, 1, 1, 1])
_uv = me_roundcube_003.uv_layers.new(name='UVMap')
_uv.uv.foreach_set('vector', [0.7436, 0.7679, 0.7643, 0.7676, 0.7717, 0.7988, 0.7441, 0.7974, 0.7643, 0.7676, 0.7977, 0.7704, 0.8087, 0.7946, 0.7717, 0.7988, 0.7441, 0.7974, 0.7717, 0.7988, 0.7769, 0.8447, 0.7448, 0.844, 0.7717, 0.7988, 0.8087, 0.7946, 0.8173, 0.8562, 0.7769, 0.8447, 0.7448, 0.844, 0.7769, 0.8447, 0.7768, 0.8845, 0.7454, 0.8838, 0.7769, 0.8447, 0.8173, 0.8562, 0.8134, 0.8908, 0.7768, 0.8845, 0.7454, 0.8838, 0.7768, 0.8845, 0.7711, 0.9099, 0.7459, 0.9106, 0.7768, 0.8845, 0.8134, 0.8908, 0.8017, 0.9137, 0.7711, 0.9099, 0.7977, 0.7704, 0.8074, 0.7488, 0.8437, 0.7673, 0.8087, 0.7946, 0.2278, 0.7271, 0.2322, 0.7414, 0.2239, 0.7675, 0.1872, 0.7327, 0.8087, 0.7946, 0.8437, 0.7673, 0.862, 0.8637, 0.8173, 0.8562, 0.8437, 0.7673, 0.8801, 0.7728, 0.8879, 0.833, 0.862, 0.8637, 0.15, 0.7237, 0.1872, 0.7327, 0.1373, 0.8161, 0.1177, 0.7776, 0.1872, 0.7327, 0.2239, 0.7675, 0.1952, 0.8249, 0.1373, 0.8161, 0.8173, 0.8562, 0.862, 0.8637, 0.836, 0.8965, 0.8134, 0.8908, 0.1373, 0.8161, 0.1952, 0.8249, 0.1908, 0.8617, 0.1605, 0.8569, 0.8134, 0.8908, 0.836, 0.8965, 0.8242, 0.9319, 0.8017, 0.9137, 0.1605, 0.8569, 0.1908, 0.8617, 0.1945, 0.8962, 0.1687, 0.8971, 0.2322, 0.7414, 0.2703, 0.7496, 0.2557, 0.7838, 0.2239, 0.7675, 0.2703, 0.7496, 0.292, 0.7555, 0.2832, 0.7893, 0.2557, 0.7838, 0.2239, 0.7675, 0.2557, 0.7838, 0.2363, 0.8351, 0.1952, 0.8249, 0.2557, 0.7838, 0.2832, 0.7893, 0.2694, 0.8425, 0.2363, 0.8351, 0.1952, 0.8249, 0.2363, 0.8351, 0.2282, 0.8709, 0.1908, 0.8617, 0.2363, 0.8351, 0.2694, 0.8425, 0.2602, 0.8779, 0.2282, 0.8709, 0.1908, 0.8617, 0.2282, 0.8709, 0.2268, 0.8978, 0.1945, 0.8962, 0.2282, 0.8709, 0.2602, 0.8779, 0.2531, 0.9049, 0.2268, 0.8978, 0.292, 0.7555, 0.2703, 0.7496, 0.2695, 0.706, 0.3009, 0.7215, 0.2703, 0.7496, 0.2322, 0.7414, 0.2278, 0.7271, 0.2695, 0.706, 0.3009, 0.7215, 0.2695, 0.706, 0.2992, 0.6784, 0.3119, 0.6793, 0.7424, 0.6825, 0.7534, 0.6785, 0.7737, 0.7148, 0.743, 0.7264, 0.743, 0.7264, 0.7737, 0.7148, 0.7643, 0.7676, 0.7436, 0.7679, 0.7737, 0.7148, 0.8074, 0.7488, 0.7977, 0.7704, 0.7643, 0.7676, 0.7459, 0.9106, 0.7711, 0.9099, 0.7791, 0.9381, 0.7463, 0.9408, 0.7711, 0.9099, 0.8017, 0.9137, 0.8242, 0.9319, 0.7791, 0.9381, 0.7463, 0.9408, 0.7791, 0.9381, 0.7858, 0.973, 0.7469, 0.9779, 0.7791, 0.9381, 0.8242, 0.9319, 0.8282, 0.9671, 0.7858, 0.973, 0.2358, 0.9712, 0.1984, 0.9574, 0.2129, 0.9238, 0.2455, 0.9343, 0.1984, 0.9574, 0.1606, 0.9338, 0.1687, 0.8971, 0.2129, 0.9238, 0.2455, 0.9343, 0.2129, 0.9238, 0.2268, 0.8978, 0.2531, 0.9049, 0.2129, 0.9238, 0.1687, 0.8971, 0.1945, 0.8962, 0.2268, 0.8978, 0.8801, 0.7728, 0.8437, 0.7673, 0.8549, 0.6934, 0.8836, 0.6996, 0.1872, 0.7327, 0.15, 0.7237, 0.1702, 0.6517, 0.2006, 0.6567, 0.2992, 0.6784, 0.2695, 0.706, 0.2598, 0.6521, 0.2866, 0.6433, 0.2278, 0.7271, 0.1872, 0.7327, 0.2006, 0.6567, 0.231, 0.6576, 0.2695, 0.706, 0.2278, 0.7271, 0.231, 0.6576, 0.2598, 0.6521, 0.8437, 0.7673, 0.8074, 0.7488, 0.8271, 0.6826, 0.8549, 0.6934, 0.7737, 0.7148, 0.7534, 0.6785, 0.7773, 0.6486, 0.8013, 0.6668, 0.8074, 0.7488, 0.7737, 0.7148, 0.8013, 0.6668, 0.8271, 0.6826, 0.2774, 0.6106, 0.2537, 0.6184, 0.2392, 0.6082, 0.2545, 0.608, 0.2044, 0.6199, 0.1759, 0.616, 0.1782, 0.6018, 0.2025, 0.6051, 0.205, 0.5843, 0.2268, 0.5796, 0.2304, 0.5986, 0.222, 0.598, 0.8904, 0.6666, 0.8644, 0.6602, 0.8673, 0.6479, 0.8929, 0.6536, 0.8929, 0.6536, 0.8673, 0.6479, 0.873, 0.6304, 0.8929, 0.6338, 0.8673, 0.6479, 0.8454, 0.6386, 0.8539, 0.6219, 0.873, 0.6304, 0.8454, 0.6386, 0.8259, 0.6255, 0.8359, 0.6109, 0.8539, 0.6219, 0.2025, 0.6051, 0.205, 0.5843, 0.222, 0.598, 0.2216, 0.6064, 0.8193, 0.6363, 0.7973, 0.6193, 0.8062, 0.6079, 0.8259, 0.6255, 0.2268, 0.5796, 0.2474, 0.5813, 0.2382, 0.5972, 0.2304, 0.5986, 0.8409, 0.6501, 0.8193, 0.6363, 0.8259, 0.6255, 0.8454, 0.6386, 0.8644, 0.6602, 0.8409, 0.6501, 0.8454, 0.6386, 0.8673, 0.6479, 0.2537, 0.6184, 0.2305, 0.6248, 0.231, 0.609, 0.2392, 0.6082, 0.2025, 0.6051, 0.1782, 0.6018, 0.1836, 0.5814, 0.205, 0.5843, 0.2305, 0.6248, 0.2044, 0.6199, 0.2238, 0.6094, 0.231, 0.609, 0.8259, 0.6255, 0.8062, 0.6079, 0.8215, 0.596, 0.8359, 0.6109, 0.1562, 0.8555, 0.1633, 0.8946, 0.1019, 0.8712, 0.1078, 0.8422, 0.8651, 0.8635, 0.8894, 0.8336, 0.9053, 0.8376, 0.8961, 0.8635, 0.8299, 0.9306, 0.8405, 0.8959, 0.8913, 0.8914, 0.8931, 0.9185, 0.8405, 0.8959, 0.8651, 0.8635, 0.8961, 0.8635, 0.8913, 0.8914, 0.8342, 0.965, 0.8299, 0.9306, 0.8931, 0.9185, 0.8998, 0.944, 0.1161, 0.7784, 0.1345, 0.8153, 0.106, 0.8116, 0.09967, 0.7833, 0.1633, 0.8946, 0.1549, 0.9305, 0.09088, 0.8968, 0.1019, 0.8712, 0.1345, 0.8153, 0.1562, 0.8555, 0.1078, 0.8422, 0.106, 0.8116, 0.0726, 0.8587, 0.06111, 0.8805, 0.03579, 0.8635, 0.04941, 0.8485, 0.9226, 0.9108, 0.9192, 0.889, 0.9402, 0.888, 0.9461, 0.904, 0.9192, 0.889, 0.9208, 0.8668, 0.9397, 0.8704, 0.9402, 0.888, 0.9306, 0.9331, 0.9226, 0.9108, 0.9461, 0.904, 0.9568, 0.92, 0.07924, 0.8362, 0.0726, 0.8587, 0.04941, 0.8485, 0.05783, 0.8324, 0.08026, 0.8124, 0.07924, 0.8362, 0.05783, 0.8324, 0.06051, 0.8138, 0.9208, 0.8668, 0.927, 0.8441, 0.946, 0.8504, 0.9397, 0.8704, 0.07636, 0.7878, 0.08026, 0.8124, 0.06051, 0.8138, 0.05596, 0.7922, 0.9397, 0.8704, 0.946, 0.8504, 0.9624, 0.861, 0.9549, 0.8731, 0.05596, 0.7922, 0.06051, 0.8138, 0.04423, 0.8149, 0.03774, 0.8014, 0.04941, 0.8485, 0.03579, 0.8635, 0.02468, 0.8469, 0.03756, 0.8383, 0.9461, 0.904, 0.9402, 0.888, 0.954, 0.885, 0.9585, 0.8959, 0.9402, 0.888, 0.9397, 0.8704, 0.9549, 0.8731, 0.954, 0.885, 0.9568, 0.92, 0.9461, 0.904, 0.9585, 0.8959, 0.9696, 0.9058, 0.05783, 0.8324, 0.04941, 0.8485, 0.03756, 0.8383, 0.04372, 0.8274, 0.06051, 0.8138, 0.05783, 0.8324, 0.04372, 0.8274, 0.04423, 0.8149, 0.9585, 0.8959, 0.954, 0.885, 0.9743, 0.8829, 0.954, 0.885, 0.9549, 0.8731, 0.9743, 0.8829, 0.9696, 0.9058, 0.9585, 0.8959, 0.9743, 0.8829, 0.04372, 0.8274, 0.03756, 0.8383, 0.0226, 0.8227, 0.04423, 0.8149, 0.04372, 0.8274, 0.0226, 0.8227, 0.9549, 0.8731, 0.9624, 0.861, 0.9743, 0.8829, 0.03774, 0.8014, 0.04423, 0.8149, 0.0226, 0.8227, 0.03756, 0.8383, 0.02468, 0.8469, 0.0226, 0.8227, 0.09967, 0.7833, 0.106, 0.8116, 0.08026, 0.8124, 0.07636, 0.7878, 0.8961, 0.8635, 0.9053, 0.8376, 0.927, 0.8441, 0.9208, 0.8668, 0.106, 0.8116, 0.1078, 0.8422, 0.07924, 0.8362, 0.08026, 0.8124, 0.1078, 0.8422, 0.1019, 0.8712, 0.0726, 0.8587, 0.07924, 0.8362, 0.8998, 0.944, 0.8931, 0.9185, 0.9226, 0.9108, 0.9306, 0.9331, 0.8913, 0.8914, 0.8961, 0.8635, 0.9208, 0.8668, 0.9192, 0.889, 0.8931, 0.9185, 0.8913, 0.8914, 0.9192, 0.889, 0.9226, 0.9108, 0.1019, 0.8712, 0.09088, 0.8968, 0.06111, 0.8805, 0.0726, 0.8587, 0.1373, 0.8161, 0.1605, 0.8569, 0.1562, 0.8555, 0.1345, 0.8153, 0.1687, 0.8971, 0.1606, 0.9338, 0.1549, 0.9305, 0.1633, 0.8946, 0.1177, 0.7776, 0.1373, 0.8161, 0.1345, 0.8153, 0.1161, 0.7784, 0.8282, 0.9671, 0.8242, 0.9319, 0.8299, 0.9306, 0.8342, 0.965, 0.836, 0.8965, 0.862, 0.8637, 0.8651, 0.8635, 0.8405, 0.8959, 0.8242, 0.9319, 0.836, 0.8965, 0.8405, 0.8959, 0.8299, 0.9306, 0.862, 0.8637, 0.8879, 0.833, 0.8894, 0.8336, 0.8651, 0.8635, 0.1605, 0.8569, 0.1687, 0.8971, 0.1633, 0.8946, 0.1562, 0.8555, 0.8549, 0.6934, 0.8271, 0.6826, 0.8409, 0.6501, 0.8644, 0.6602, 0.8271, 0.6826, 0.8013, 0.6668, 0.8193, 0.6363, 0.8409, 0.6501, 0.2598, 0.6521, 0.231, 0.6576, 0.2305, 0.6248, 0.2537, 0.6184, 0.8013, 0.6668, 0.7773, 0.6486, 0.7973, 0.6193, 0.8193, 0.6363, 0.8836, 0.6996, 0.8549, 0.6934, 0.8644, 0.6602, 0.8904, 0.6666, 0.231, 0.6576, 0.2006, 0.6567, 0.2044, 0.6199, 0.2305, 0.6248, 0.2006, 0.6567, 0.1702, 0.6517, 0.1759, 0.616, 0.2044, 0.6199, 0.2866, 0.6433, 0.2598, 0.6521, 0.2537, 0.6184, 0.2774, 0.6106, 0.2545, 0.608, 0.2392, 0.6082, 0.2396, 0.6049, 0.2538, 0.603, 0.231, 0.609, 0.2238, 0.6094, 0.2216, 0.6064, 0.2311, 0.6057, 0.2396, 0.6049, 0.2311, 0.6057, 0.2304, 0.5986, 0.2382, 0.5972, 0.2392, 0.6082, 0.231, 0.609, 0.2311, 0.6057, 0.2396, 0.6049, 0.2311, 0.6057, 0.2216, 0.6064, 0.222, 0.598, 0.2304, 0.5986, 0.2538, 0.603, 0.2396, 0.6049, 0.2382, 0.5972, 0.2482, 0.5921, 0.268, 0.5804, 0.275, 0.5982, 0.2538, 0.603, 0.2482, 0.5921, 0.275, 0.5982, 0.2774, 0.6106, 0.2545, 0.608, 0.2538, 0.603, 0.2474, 0.5813, 0.268, 0.5804, 0.2482, 0.5921, 0.2382, 0.5972, 0.2044, 0.6199, 0.2025, 0.6051, 0.2216, 0.6064, 0.2238, 0.6094, 0.1059, 0.4591, 0.1221, 0.4448, 0.1223, 0.4452, 0.1063, 0.4592, 0.1578, 0.463, 0.1578, 0.4842, 0.1574, 0.484, 0.1574, 0.4631, 0.1059, 0.4803, 0.1059, 0.4591, 0.1063, 0.4592, 0.1062, 0.4802, 0.1187, 0.4982, 0.1059, 0.4803, 0.1062, 0.4802, 0.119, 0.498, 0.145, 0.4451, 0.1578, 0.463, 0.1574, 0.4631, 0.1447, 0.4453, 0.1578, 0.4842, 0.1416, 0.4984, 0.1414, 0.498, 0.1574, 0.484, 0.1416, 0.4984, 0.119, 0.4984, 0.119, 0.498, 0.1414, 0.498, 0.1221, 0.4448, 0.1447, 0.4448, 0.1447, 0.4453, 0.1223, 0.4452, 0.1447, 0.4453, 0.1574, 0.4631, 0.1574, 0.484, 0.1414, 0.498, 0.119, 0.498, 0.1062, 0.4802, 0.1063, 0.4592, 0.1223, 0.4452, 0.7436, 0.7679, 0.7441, 0.7974, 0.7165, 0.7997, 0.723, 0.7682, 0.723, 0.7682, 0.7165, 0.7997, 0.6793, 0.7966, 0.6896, 0.7721, 0.7441, 0.7974, 0.7448, 0.844, 0.7127, 0.8457, 0.7165, 0.7997, 0.7165, 0.7997, 0.7127, 0.8457, 0.6727, 0.8585, 0.6793, 0.7966, 0.7448, 0.844, 0.7454, 0.8838, 0.7141, 0.8855, 0.7127, 0.8457, 0.7127, 0.8457, 0.7141, 0.8855, 0.6777, 0.893, 0.6727, 0.8585, 0.7454, 0.8838, 0.7459, 0.9106, 0.7206, 0.9107, 0.7141, 0.8855, 0.7141, 0.8855, 0.7206, 0.9107, 0.6902, 0.9155, 0.6777, 0.893, 0.6896, 0.7721, 0.6793, 0.7966, 0.6435, 0.7704, 0.6792, 0.7507, 0.3621, 0.762, 0.3948, 0.7868, 0.3457, 0.7993, 0.3512, 0.7724, 0.6793, 0.7966, 0.6727, 0.8585, 0.6282, 0.8674, 0.6435, 0.7704, 0.6435, 0.7704, 0.6282, 0.8674, 0.6014, 0.8375, 0.6072, 0.7771, 0.4316, 0.7971, 0.4335, 0.8599, 0.3976, 0.8839, 0.3948, 0.7868, 0.3948, 0.7868, 0.3976, 0.8839, 0.3428, 0.8634, 0.3457, 0.7993, 0.6727, 0.8585, 0.6777, 0.893, 0.6553, 0.8994, 0.6282, 0.8674, 0.3976, 0.8839, 0.3574, 0.9082, 0.3286, 0.8976, 0.3428, 0.8634, 0.6777, 0.893, 0.6902, 0.9155, 0.6682, 0.9344, 0.6553, 0.8994, 0.3574, 0.9082, 0.3307, 0.9393, 0.3085, 0.926, 0.3286, 0.8976, 0.3512, 0.7724, 0.3457, 0.7993, 0.31, 0.7979, 0.314, 0.7609, 0.314, 0.7609, 0.31, 0.7979, 0.2832, 0.7893, 0.292, 0.7555, 0.3457, 0.7993, 0.3428, 0.8634, 0.3019, 0.8522, 0.31, 0.7979, 0.31, 0.7979, 0.3019, 0.8522, 0.2694, 0.8425, 0.2832, 0.7893, 0.3428, 0.8634, 0.3286, 0.8976, 0.2915, 0.8875, 0.3019, 0.8522, 0.3019, 0.8522, 0.2915, 0.8875, 0.2602, 0.8779, 0.2694, 0.8425, 0.3286, 0.8976, 0.3085, 0.926, 0.2796, 0.9116, 0.2915, 0.8875, 0.2915, 0.8875, 0.2796, 0.9116, 0.2531, 0.9049, 0.2602, 0.8779, 0.292, 0.7555, 0.3009, 0.7215, 0.3358, 0.7232, 0.314, 0.7609, 0.314, 0.7609, 0.3358, 0.7232, 0.3621, 0.762, 0.3512, 0.7724, 0.3009, 0.7215, 0.3119, 0.6793, 0.3233, 0.6847, 0.3358, 0.7232, 0.7424, 0.6825, 0.743, 0.7264, 0.712, 0.7156, 0.7314, 0.6788, 0.743, 0.7264, 0.7436, 0.7679, 0.723, 0.7682, 0.712, 0.7156, 0.712, 0.7156, 0.723, 0.7682, 0.6896, 0.7721, 0.6792, 0.7507, 0.7459, 0.9106, 0.7463, 0.9408, 0.7135, 0.9392, 0.7206, 0.9107, 0.7206, 0.9107, 0.7135, 0.9392, 0.6682, 0.9344, 0.6902, 0.9155, 0.7463, 0.9408, 0.7469, 0.9779, 0.7079, 0.9743, 0.7135, 0.9392, 0.7135, 0.9392, 0.7079, 0.9743, 0.6653, 0.9697, 0.6682, 0.9344, 0.2358, 0.9712, 0.2455, 0.9343, 0.279, 0.9411, 0.2753, 0.9774, 0.2753, 0.9774, 0.279, 0.9411, 0.3307, 0.9393, 0.3198, 0.9753, 0.2455, 0.9343, 0.2531, 0.9049, 0.2796, 0.9116, 0.279, 0.9411, 0.279, 0.9411, 0.2796, 0.9116, 0.3085, 0.926, 0.3307, 0.9393, 0.6072, 0.7771, 0.6012, 0.704, 0.6297, 0.6966, 0.6435, 0.7704, 0.3948, 0.7868, 0.4203, 0.7137, 0.4493, 0.7244, 0.4316, 0.7971, 0.3233, 0.6847, 0.3514, 0.6601, 0.3706, 0.6808, 0.3358, 0.7232, 0.3621, 0.762, 0.3932, 0.6996, 0.4203, 0.7137, 0.3948, 0.7868, 0.3358, 0.7232, 0.3706, 0.6808, 0.3932, 0.6996, 0.3621, 0.762, 0.6435, 0.7704, 0.6297, 0.6966, 0.6574, 0.6847, 0.6792, 0.7507, 0.712, 0.7156, 0.6831, 0.6681, 0.7068, 0.6494, 0.7314, 0.6788, 0.6792, 0.7507, 0.6574, 0.6847, 0.6831, 0.6681, 0.712, 0.7156, 0.3753, 0.6359, 0.3966, 0.6447, 0.41, 0.6523, 0.3924, 0.6542, 0.4352, 0.6795, 0.4444, 0.6673, 0.4672, 0.6771, 0.462, 0.6904, 0.4532, 0.6464, 0.43, 0.6513, 0.4222, 0.6479, 0.4342, 0.6333, 0.593, 0.6715, 0.5897, 0.6586, 0.6148, 0.6511, 0.6186, 0.6634, 0.5897, 0.6586, 0.588, 0.6395, 0.6079, 0.6332, 0.6148, 0.6511, 0.6148, 0.6511, 0.6079, 0.6332, 0.6275, 0.623, 0.6372, 0.6404, 0.6372, 0.6404, 0.6275, 0.623, 0.6467, 0.6109, 0.6573, 0.6262, 0.4444, 0.6673, 0.4265, 0.659, 0.43, 0.6513, 0.4532, 0.6464, 0.6642, 0.6374, 0.6573, 0.6262, 0.6777, 0.6087, 0.6866, 0.6202, 0.4342, 0.6333, 0.4222, 0.6479, 0.4161, 0.643, 0.4157, 0.6248, 0.6422, 0.6521, 0.6372, 0.6404, 0.6573, 0.6262, 0.6642, 0.6374, 0.6186, 0.6634, 0.6148, 0.6511, 0.6372, 0.6404, 0.6422, 0.6521, 0.3924, 0.6542, 0.41, 0.6523, 0.4168, 0.6568, 0.4097, 0.671, 0.4444, 0.6673, 0.4532, 0.6464, 0.4737, 0.6573, 0.4672, 0.6771, 0.4097, 0.671, 0.4168, 0.6568, 0.423, 0.6607, 0.4352, 0.6795, 0.6573, 0.6262, 0.6467, 0.6109, 0.6633, 0.5963, 0.6777, 0.6087, 0.3618, 0.9091, 0.4106, 0.9212, 0.4016, 0.9493, 0.3365, 0.9398, 0.6251, 0.8673, 0.5941, 0.8683, 0.5841, 0.8428, 0.5999, 0.8382, 0.6625, 0.9333, 0.5989, 0.9232, 0.5998, 0.896, 0.6508, 0.8989, 0.6508, 0.8989, 0.5998, 0.896, 0.5941, 0.8683, 0.6251, 0.8673, 0.6593, 0.9678, 0.5931, 0.9489, 0.5989, 0.9232, 0.6625, 0.9333, 0.4345, 0.8614, 0.4464, 0.8737, 0.4271, 0.8953, 0.4004, 0.8846, 0.3365, 0.9398, 0.4016, 0.9493, 0.3987, 0.9771, 0.3264, 0.9752, 0.4004, 0.8846, 0.4271, 0.8953, 0.4106, 0.9212, 0.3618, 0.9091, 0.4333, 0.9527, 0.4585, 0.9552, 0.4631, 0.9749, 0.4326, 0.9774, 0.5691, 0.9165, 0.5455, 0.9104, 0.5508, 0.8942, 0.5719, 0.8946, 0.5719, 0.8946, 0.5508, 0.8942, 0.5508, 0.8766, 0.5695, 0.8724, 0.5619, 0.939, 0.5353, 0.9267, 0.5455, 0.9104, 0.5691, 0.9165, 0.4385, 0.9299, 0.459, 0.937, 0.4585, 0.9552, 0.4333, 0.9527, 0.4492, 0.9086, 0.4657, 0.9195, 0.459, 0.937, 0.4385, 0.9299, 0.5695, 0.8724, 0.5508, 0.8766, 0.5438, 0.8569, 0.5626, 0.8499, 0.4646, 0.8891, 0.4802, 0.9029, 0.4657, 0.9195, 0.4492, 0.9086, 0.5508, 0.8766, 0.5357, 0.8798, 0.5278, 0.8679, 0.5438, 0.8569, 0.4802, 0.9029, 0.4917, 0.9198, 0.4794, 0.9284, 0.4657, 0.9195, 0.4585, 0.9552, 0.4738, 0.952, 0.4808, 0.9659, 0.4631, 0.9749, 0.5455, 0.9104, 0.5328, 0.9027, 0.537, 0.8916, 0.5508, 0.8942, 0.5508, 0.8942, 0.537, 0.8916, 0.5357, 0.8798, 0.5508, 0.8766, 0.5353, 0.9267, 0.522, 0.9129, 0.5328, 0.9027, 0.5455, 0.9104, 0.459, 0.937, 0.4737, 0.9396, 0.4738, 0.952, 0.4585, 0.9552, 0.4657, 0.9195, 0.4794, 0.9284, 0.4737, 0.9396, 0.459, 0.937, 0.5328, 0.9027, 0.5165, 0.8902, 0.537, 0.8916, 0.537, 0.8916, 0.5165, 0.8902, 0.5357, 0.8798, 0.522, 0.9129, 0.5165, 0.8902, 0.5328, 0.9027, 0.4737, 0.9396, 0.4945, 0.9457, 0.4738, 0.952, 0.4794, 0.9284, 0.4945, 0.9457, 0.4737, 0.9396, 0.5357, 0.8798, 0.5165, 0.8902, 0.5278, 0.8679, 0.4917, 0.9198, 0.4945, 0.9457, 0.4794, 0.9284, 0.4738, 0.952, 0.4945, 0.9457, 0.4808, 0.9659, 0.4464, 0.8737, 0.4646, 0.8891, 0.4492, 0.9086, 0.4271, 0.8953, 0.5941, 0.8683, 0.5695, 0.8724, 0.5626, 0.8499, 0.5841, 0.8428, 0.4271, 0.8953, 0.4492, 0.9086, 0.4385, 0.9299, 0.4106, 0.9212, 0.4106, 0.9212, 0.4385, 0.9299, 0.4333, 0.9527, 0.4016, 0.9493, 0.5931, 0.9489, 0.5619, 0.939, 0.5691, 0.9165, 0.5989, 0.9232, 0.5998, 0.896, 0.5719, 0.8946, 0.5695, 0.8724, 0.5941, 0.8683, 0.5989, 0.9232, 0.5691, 0.9165, 0.5719, 0.8946, 0.5998, 0.896, 0.4016, 0.9493, 0.4333, 0.9527, 0.4326, 0.9774, 0.3987, 0.9771, 0.3976, 0.8839, 0.4004, 0.8846, 0.3618, 0.9091, 0.3574, 0.9082, 0.3307, 0.9393, 0.3365, 0.9398, 0.3264, 0.9752, 0.3198, 0.9753, 0.4335, 0.8599, 0.4345, 0.8614, 0.4004, 0.8846, 0.3976, 0.8839, 0.6653, 0.9697, 0.6593, 0.9678, 0.6625, 0.9333, 0.6682, 0.9344, 0.6553, 0.8994, 0.6508, 0.8989, 0.6251, 0.8673, 0.6282, 0.8674, 0.6682, 0.9344, 0.6625, 0.9333, 0.6508, 0.8989, 0.6553, 0.8994, 0.6282, 0.8674, 0.6251, 0.8673, 0.5999, 0.8382, 0.6014, 0.8375, 0.3574, 0.9082, 0.3618, 0.9091, 0.3365, 0.9398, 0.3307, 0.9393, 0.6297, 0.6966, 0.6186, 0.6634, 0.6422, 0.6521, 0.6574, 0.6847, 0.6574, 0.6847, 0.6422, 0.6521, 0.6642, 0.6374, 0.6831, 0.6681, 0.3706, 0.6808, 0.3924, 0.6542, 0.4097, 0.671, 0.3932, 0.6996, 0.6831, 0.6681, 0.6642, 0.6374, 0.6866, 0.6202, 0.7068, 0.6494, 0.6012, 0.704, 0.593, 0.6715, 0.6186, 0.6634, 0.6297, 0.6966, 0.3932, 0.6996, 0.4097, 0.671, 0.4352, 0.6795, 0.4203, 0.7137, 0.4203, 0.7137, 0.4352, 0.6795, 0.462, 0.6904, 0.4493, 0.7244, 0.3514, 0.6601, 0.3753, 0.6359, 0.3924, 0.6542, 0.3706, 0.6808, 0.3966, 0.6447, 0.3996, 0.6406, 0.4112, 0.6491, 0.41, 0.6523, 0.4168, 0.6568, 0.4183, 0.6538, 0.4265, 0.659, 0.423, 0.6607, 0.4112, 0.6491, 0.4161, 0.643, 0.4222, 0.6479, 0.4183, 0.6538, 0.41, 0.6523, 0.4112, 0.6491, 0.4183, 0.6538, 0.4168, 0.6568, 0.4183, 0.6538, 0.4222, 0.6479, 0.43, 0.6513, 0.4265, 0.659, 0.3996, 0.6406, 0.4097, 0.6338, 0.4161, 0.643, 0.4112, 0.6491, 0.3981, 0.614, 0.4097, 0.6338, 0.3996, 0.6406, 0.3834, 0.6262, 0.3834, 0.6262, 0.3996, 0.6406, 0.3966, 0.6447, 0.3753, 0.6359, 0.4157, 0.6248, 0.4161, 0.643, 0.4097, 0.6338, 0.3981, 0.614, 0.4352, 0.6795, 0.423, 0.6607, 0.4265, 0.659, 0.4444, 0.6673, 0.4342, 0.6333, 0.4344, 0.633, 0.4534, 0.646, 0.4532, 0.6464, 0.6079, 0.6332, 0.6078, 0.6328, 0.6273, 0.6227, 0.6275, 0.623, 0.4157, 0.6248, 0.4158, 0.6245, 0.4344, 0.633, 0.4342, 0.6333, 0.3545, 0.5063, 0.354, 0.5063, 0.354, 0.4809, 0.3545, 0.4809, 0.588, 0.6395, 0.5878, 0.6392, 0.6078, 0.6328, 0.6079, 0.6332, 0.6275, 0.623, 0.6273, 0.6227, 0.6464, 0.6106, 0.6467, 0.6109, 0.6467, 0.6109, 0.6464, 0.6106, 0.663, 0.596, 0.6633, 0.5963, 0.4532, 0.6464, 0.4534, 0.646, 0.4739, 0.6569, 0.4737, 0.6573, 0.104, 0.397, 0.104, 0.3751, 0.1195, 0.3596, 0.1414, 0.3596, 0.1569, 0.3751, 0.1569, 0.397, 0.1414, 0.4125, 0.1195, 0.4125])
me_roundcube_003.materials.append(mat_material_001)
me_roundcube_003.use_remesh_fix_poles = True
me_roundcube_003.use_remesh_preserve_attributes = False
me_roundcube_003.use_mirror_x = True
me_roundcube_003.update()
me_roundcube_004 = bpy.data.meshes.new('Roundcube.004')
me_roundcube_004.from_pydata([(-0.3723, 0.7388, -0.7669), (-0.3379, 0.8032, -0.02059), (-0.3385, 0.7248, 0.3735), (-0.6345, 0.5378, -0.7669), (-0.8586, 0.3064, -0.7669), (-0.9849, 0.02186, -0.7669), (-0.8873, -0.2755, -0.7669), (-0.66, 0.5748, -0.05536), (-0.9919, 0.3857, -0.1241), (-1.034, 0.0506, -0.2041), (-1.014, -0.3141, -0.07789), (-0.677, 0.5517, 0.3594), (-0.8911, 0.4948, 0.3223), (-0.9175, -0.4948, 0.2247), (-0.6345, -0.5795, -0.7669), (-0.3723, -0.7457, -0.7669), (-0.6635, -0.5818, 0.01117), (-0.3414, -0.7962, 0.04037), (-0.677, -0.5865, 0.3177), (-0.3385, -0.7248, 0.3805), (-0.2887, 0.6213, 0.6354), (-0.5774, 0.4799, 0.5785), (-0.3385, 0.3385, 0.7668), (-0.8034, 0.3141, 0.6457), (-0.3536, 1.884e-08, 0.8242), (-0.7749, -0.0506, 0.7511), (-0.3385, -0.3385, 0.7668), (-0.8221, -0.3857, 0.5767), (-0.2887, -0.5935, 0.6215), (-0.5774, -0.4521, 0.5924), (-1.113, 0.3235, -0.1167), (-1.077, 0.04244, -0.2268), (-1.09, -0.2634, -0.1763), (-1.219, 0.415, 0.1499), (-1.188, -0.415, 0.071), (-1.322, 0.2634, 0.4113), (-1.349, -0.04244, 0.4931), (-1.3, -0.3235, 0.3555), (-0.8735, -0.3763, 0.5487), (-0.9523, -0.4828, 0.2061), (-1.048, 0.04938, -0.2113), (-1.009, 0.3763, -0.04154), (-0.9304, 0.4828, 0.3012), (-0.8581, 0.3065, 0.616), (-0.8345, -0.04938, 0.7185), (-1.025, -0.3065, -0.1088), (-1.113, 0.3235, -0.1167), (-1.077, 0.04244, -0.2268), (-1.09, -0.2634, -0.1763), (-1.219, 0.415, 0.1499), (-1.188, -0.415, 0.071), (-1.322, 0.2634, 0.4113), (-1.349, -0.04244, 0.4931), (-1.3, -0.3235, 0.3555), (-1.191, 0.2948, -0.1522), (-1.117, 0.03868, -0.2686), (-1.162, -0.2401, -0.1983), (-1.341, 0.3782, 0.08264), (-1.299, -0.3782, 0.01746), (-1.479, 0.2401, 0.2984), (-1.524, -0.03868, 0.3687), (-1.45, -0.2948, 0.2523), (-0.3723, 0.7388, -0.7669), (-0.6345, 0.5378, -0.7669), (-0.8586, 0.3064, -0.7669), (-0.9849, 0.02186, -0.7669), (-0.8873, -0.2755, -0.7669), (-0.6345, -0.5795, -0.7669), (-0.3723, -0.7457, -0.7669), (-0.3723, 0.7388, -0.7669), (-0.6345, 0.5378, -0.7669), (-0.8586, 0.3064, -0.7669), (-0.9849, 0.02186, -0.7669), (-0.8873, -0.2755, -0.7669), (-0.6345, -0.5795, -0.7669), (-0.3723, -0.7457, -0.7669), (0.0, 0.7962, -0.7669), (0.3723, 0.7388, -0.7669), (0.0, 0.8677, -0.02059), (0.3379, 0.8032, -0.02059), (0.0, 0.7823, 0.3886), (0.3385, 0.7248, 0.3735), (0.6345, 0.5378, -0.7669), (0.8586, 0.3064, -0.7669), (0.9849, 0.02186, -0.7669), (0.8873, -0.2755, -0.7669), (0.66, 0.5748, -0.05536), (0.9919, 0.3857, -0.1241), (1.034, 0.0506, -0.2041), (1.014, -0.3141, -0.07789), (0.677, 0.5517, 0.3594), (0.8911, 0.4948, 0.3223), (0.9175, -0.4948, 0.2247), (0.6345, -0.5795, -0.7669), (0.3723, -0.7457, -0.7669), (0.0, -0.8032, -0.7669), (0.6635, -0.5818, 0.01117), (0.3414, -0.7962, 0.04037), (0.0, -0.8608, 0.04037), (0.677, -0.5865, 0.3177), (0.3385, -0.7248, 0.3805), (0.0, -0.7823, 0.3955), (0.0, 0.6514, 0.6655), (0.2887, 0.6213, 0.6354), (0.5774, 0.4799, 0.5785), (0.0, 0.3536, 0.8242), (0.3385, 0.3385, 0.7668), (0.8034, 0.3141, 0.6457), (0.0, 1.884e-08, 0.8888), (0.3536, 1.884e-08, 0.8242), (0.7749, -0.0506, 0.7511), (0.0, -0.3536, 0.8242), (0.3385, -0.3385, 0.7668), (0.8221, -0.3857, 0.5767), (0.0, -0.6236, 0.6516), (0.2887, -0.5935, 0.6215), (0.5774, -0.4521, 0.5924), (1.113, 0.3235, -0.1167), (1.077, 0.04244, -0.2268), (1.09, -0.2634, -0.1763), (1.219, 0.415, 0.1499), (1.188, -0.415, 0.071), (1.322, 0.2634, 0.4113), (1.349, -0.04244, 0.4931), (1.3, -0.3235, 0.3555), (0.8735, -0.3763, 0.5487), (0.9523, -0.4828, 0.2061), (1.048, 0.04938, -0.2113), (1.009, 0.3763, -0.04154), (0.9304, 0.4828, 0.3012), (0.8581, 0.3065, 0.616), (0.8345, -0.04938, 0.7185), (1.025, -0.3065, -0.1088), (1.113, 0.3235, -0.1167), (1.077, 0.04244, -0.2268), (1.09, -0.2634, -0.1763), (1.219, 0.415, 0.1499), (1.188, -0.415, 0.071), (1.322, 0.2634, 0.4113), (1.349, -0.04244, 0.4931), (1.3, -0.3235, 0.3555), (1.191, 0.2948, -0.1522), (1.117, 0.03868, -0.2686), (1.162, -0.2401, -0.1983), (1.341, 0.3782, 0.08264), (1.299, -0.3782, 0.01746), (1.479, 0.2401, 0.2984), (1.524, -0.03868, 0.3687), (1.45, -0.2948, 0.2523), (0.0, 0.7962, -0.7669), (0.3723, 0.7388, -0.7669), (0.6345, 0.5378, -0.7669), (0.8586, 0.3064, -0.7669), (0.9849, 0.02186, -0.7669), (0.8873, -0.2755, -0.7669), (0.6345, -0.5795, -0.7669), (0.3723, -0.7457, -0.7669), (0.0, -0.8032, -0.7669), (0.0, 0.7962, -0.7669), (0.3723, 0.7388, -0.7669), (0.6345, 0.5378, -0.7669), (0.8586, 0.3064, -0.7669), (0.9849, 0.02186, -0.7669), (0.8873, -0.2755, -0.7669), (0.6345, -0.5795, -0.7669), (0.3723, -0.7457, -0.7669), (0.0, -0.8032, -0.7669)], [], [(76, 0, 1, 78), (0, 3, 7, 1), (78, 1, 2, 80), (1, 7, 11, 2), (80, 2, 20, 102), (2, 11, 21, 20), (3, 4, 8, 7), (4, 5, 9, 8), (5, 6, 10, 9), (6, 14, 16, 10), (7, 8, 12, 11), (10, 16, 18, 13), (11, 12, 23, 21), (13, 18, 29, 27), (14, 15, 17, 16), (15, 95, 98, 17), (16, 17, 19, 18), (17, 98, 101, 19), (18, 19, 28, 29), (19, 101, 114, 28), (102, 20, 22, 105), (20, 21, 23, 22), (105, 22, 24, 108), (22, 23, 25, 24), (108, 24, 26, 111), (24, 25, 27, 26), (111, 26, 28, 114), (26, 27, 29, 28), (39, 38, 37, 34), (41, 40, 31, 30), (43, 42, 33, 35), (42, 41, 30, 33), (44, 43, 35, 36), (40, 45, 32, 31), (38, 44, 36, 37), (45, 39, 34, 32), (10, 13, 39, 45), (27, 25, 44, 38), (9, 10, 45, 40), (25, 23, 43, 44), (12, 8, 41, 42), (23, 12, 42, 43), (8, 9, 40, 41), (13, 27, 38, 39), (34, 37, 53, 50), (32, 34, 50, 48), (30, 31, 47, 46), (31, 32, 48, 47), (37, 36, 52, 53), (35, 33, 49, 51), (33, 30, 46, 49), (36, 35, 51, 52), (53, 52, 60, 61), (51, 49, 57, 59), (49, 46, 54, 57), (52, 51, 59, 60), (50, 53, 61, 58), (48, 50, 58, 56), (46, 47, 55, 54), (47, 48, 56, 55), (0, 76, 149, 62), (5, 4, 64, 65), (4, 3, 63, 64), (95, 15, 68, 157), (6, 5, 65, 66), (3, 0, 62, 63), (14, 6, 66, 67), (15, 14, 67, 68), (67, 66, 73, 74), (63, 62, 69, 70), (66, 65, 72, 73), (62, 149, 158, 69), (157, 68, 75, 166), (65, 64, 71, 72), (68, 67, 74, 75), (64, 63, 70, 71), (76, 78, 79, 77), (77, 79, 86, 82), (78, 80, 81, 79), (79, 81, 90, 86), (80, 102, 103, 81), (81, 103, 104, 90), (82, 86, 87, 83), (83, 87, 88, 84), (84, 88, 89, 85), (85, 89, 96, 93), (86, 90, 91, 87), (89, 92, 99, 96), (90, 104, 107, 91), (92, 113, 116, 99), (93, 96, 97, 94), (94, 97, 98, 95), (96, 99, 100, 97), (97, 100, 101, 98), (99, 116, 115, 100), (100, 115, 114, 101), (102, 105, 106, 103), (103, 106, 107, 104), (105, 108, 109, 106), (106, 109, 110, 107), (108, 111, 112, 109), (109, 112, 113, 110), (111, 114, 115, 112), (112, 115, 116, 113), (126, 121, 124, 125), (128, 117, 118, 127), (130, 122, 120, 129), (129, 120, 117, 128), (131, 123, 122, 130), (127, 118, 119, 132), (125, 124, 123, 131), (132, 119, 121, 126), (89, 132, 126, 92), (113, 125, 131, 110), (88, 127, 132, 89), (110, 131, 130, 107), (91, 129, 128, 87), (107, 130, 129, 91), (87, 128, 127, 88), (92, 126, 125, 113), (121, 137, 140, 124), (119, 135, 137, 121), (117, 133, 134, 118), (118, 134, 135, 119), (124, 140, 139, 123), (122, 138, 136, 120), (120, 136, 133, 117), (123, 139, 138, 122), (140, 148, 147, 139), (138, 146, 144, 136), (136, 144, 141, 133), (139, 147, 146, 138), (137, 145, 148, 140), (135, 143, 145, 137), (133, 141, 142, 134), (134, 142, 143, 135), (77, 150, 149, 76), (84, 153, 152, 83), (83, 152, 151, 82), (95, 157, 156, 94), (85, 154, 153, 84), (82, 151, 150, 77), (93, 155, 154, 85), (94, 156, 155, 93), (155, 164, 163, 154), (151, 160, 159, 150), (154, 163, 162, 153), (150, 159, 158, 149), (157, 166, 165, 156), (153, 162, 161, 152), (156, 165, 164, 155), (152, 161, 160, 151)])
me_roundcube_004.polygons.foreach_set('use_smooth', [True] * 152)
_uv = me_roundcube_004.uv_layers.new(name='UVMap')
_uv.uv.foreach_set('vector', [0.7861, 0.3321, 0.8267, 0.332, 0.8206, 0.4123, 0.7861, 0.4112, 0.8267, 0.332, 0.8653, 0.3314, 0.8643, 0.4133, 0.8206, 0.4123, 0.7861, 0.4112, 0.8206, 0.4123, 0.8192, 0.4528, 0.7861, 0.4513, 0.8206, 0.4123, 0.8643, 0.4133, 0.8581, 0.4608, 0.8192, 0.4528, 0.7861, 0.4513, 0.8192, 0.4528, 0.8126, 0.4793, 0.7861, 0.4795, 0.8192, 0.4528, 0.8581, 0.4608, 0.8446, 0.4842, 0.8126, 0.4793, 0.8653, 0.3314, 0.903, 0.3293, 0.9124, 0.4093, 0.8643, 0.4133, 0.903, 0.3293, 0.9396, 0.3256, 0.9471, 0.3891, 0.9124, 0.4093, 0.6449, 0.04264, 0.6761, 0.05318, 0.6384, 0.1361, 0.6204, 0.09128, 0.6761, 0.05318, 0.7094, 0.06017, 0.7008, 0.1423, 0.6384, 0.1361, 0.8643, 0.4133, 0.9124, 0.4093, 0.8836, 0.4625, 0.8581, 0.4608, 0.6384, 0.1361, 0.7008, 0.1423, 0.7058, 0.1769, 0.6735, 0.1724, 0.8581, 0.4608, 0.8836, 0.4625, 0.8694, 0.5014, 0.8446, 0.4842, 0.6735, 0.1724, 0.7058, 0.1769, 0.7185, 0.21, 0.6919, 0.2141, 0.7094, 0.06017, 0.7425, 0.06321, 0.7433, 0.1421, 0.7008, 0.1423, 0.7425, 0.06321, 0.7774, 0.06443, 0.7774, 0.1411, 0.7433, 0.1421, 0.7008, 0.1423, 0.7433, 0.1421, 0.7448, 0.1765, 0.7058, 0.1769, 0.7433, 0.1421, 0.7774, 0.1411, 0.7774, 0.1753, 0.7448, 0.1765, 0.7058, 0.1769, 0.7448, 0.1765, 0.7503, 0.2029, 0.7185, 0.21, 0.7448, 0.1765, 0.7774, 0.1753, 0.7774, 0.203, 0.7503, 0.2029, 0.7861, 0.4795, 0.8126, 0.4793, 0.8202, 0.5089, 0.7861, 0.5108, 0.8126, 0.4793, 0.8446, 0.4842, 0.8694, 0.5014, 0.8202, 0.5089, 0.7861, 0.5108, 0.8202, 0.5089, 0.8255, 0.5447, 0.7861, 0.5486, 0.8202, 0.5089, 0.8694, 0.5014, 0.8722, 0.5416, 0.8255, 0.5447, 0.7774, 0.2695, 0.7399, 0.2668, 0.7439, 0.2314, 0.7774, 0.233, 0.7399, 0.2668, 0.6949, 0.2565, 0.6919, 0.2141, 0.7439, 0.2314, 0.7774, 0.233, 0.7439, 0.2314, 0.7503, 0.2029, 0.7774, 0.203, 0.7439, 0.2314, 0.6919, 0.2141, 0.7185, 0.21, 0.7503, 0.2029, 0.6687, 0.1718, 0.6853, 0.2128, 0.6286, 0.207, 0.6294, 0.1676, 0.9136, 0.4203, 0.9485, 0.3904, 0.952, 0.3915, 0.9327, 0.4206, 0.876, 0.5001, 0.8887, 0.4616, 0.9256, 0.4565, 0.9288, 0.4915, 0.8887, 0.4616, 0.9136, 0.4203, 0.9327, 0.4206, 0.9256, 0.4565, 0.8793, 0.5395, 0.876, 0.5001, 0.9288, 0.4915, 0.9359, 0.5246, 0.6184, 0.09179, 0.6342, 0.1336, 0.6226, 0.1298, 0.6146, 0.09329, 0.6853, 0.2128, 0.6874, 0.2547, 0.6233, 0.2451, 0.6286, 0.207, 0.6342, 0.1336, 0.6687, 0.1718, 0.6294, 0.1676, 0.6226, 0.1298, 0.6384, 0.1361, 0.6735, 0.1724, 0.6687, 0.1718, 0.6342, 0.1336, 0.6919, 0.2141, 0.6949, 0.2565, 0.6874, 0.2547, 0.6853, 0.2128, 0.6204, 0.09128, 0.6384, 0.1361, 0.6342, 0.1336, 0.6184, 0.09179, 0.8722, 0.5416, 0.8694, 0.5014, 0.876, 0.5001, 0.8793, 0.5395, 0.8836, 0.4625, 0.9124, 0.4093, 0.9136, 0.4203, 0.8887, 0.4616, 0.8694, 0.5014, 0.8836, 0.4625, 0.8887, 0.4616, 0.876, 0.5001, 0.9124, 0.4093, 0.9471, 0.3891, 0.9485, 0.3904, 0.9136, 0.4203, 0.6735, 0.1724, 0.6919, 0.2141, 0.6853, 0.2128, 0.6687, 0.1718, 0.6294, 0.1676, 0.6286, 0.207, 0.6279, 0.207, 0.6287, 0.1677, 0.6226, 0.1298, 0.6294, 0.1676, 0.6287, 0.1677, 0.6219, 0.13, 0.9327, 0.4206, 0.952, 0.3915, 0.9525, 0.3919, 0.9333, 0.4209, 0.6146, 0.09329, 0.6226, 0.1298, 0.6219, 0.13, 0.614, 0.09344, 0.6286, 0.207, 0.6233, 0.2451, 0.6226, 0.245, 0.6279, 0.207, 0.9288, 0.4915, 0.9256, 0.4565, 0.9262, 0.4566, 0.9294, 0.4914, 0.9256, 0.4565, 0.9327, 0.4206, 0.9333, 0.4209, 0.9262, 0.4566, 0.9359, 0.5246, 0.9288, 0.4915, 0.9294, 0.4914, 0.9365, 0.5245, 0.6279, 0.207, 0.6226, 0.245, 0.5964, 0.2384, 0.6053, 0.2033, 0.9294, 0.4914, 0.9262, 0.4566, 0.9427, 0.456, 0.95, 0.4869, 0.9262, 0.4566, 0.9333, 0.4209, 0.9438, 0.4225, 0.9427, 0.456, 0.9365, 0.5245, 0.9294, 0.4914, 0.95, 0.4869, 0.9589, 0.5173, 0.6287, 0.1677, 0.6279, 0.207, 0.6053, 0.2033, 0.6122, 0.1673, 0.6219, 0.13, 0.6287, 0.1677, 0.6122, 0.1673, 0.6124, 0.1299, 0.9333, 0.4209, 0.9525, 0.3919, 0.9586, 0.3938, 0.9438, 0.4225, 0.614, 0.09344, 0.6219, 0.13, 0.6124, 0.1299, 0.607, 0.09446, 0.8267, 0.332, 0.7861, 0.3321, 0.7861, 0.3314, 0.8267, 0.3313, 0.9396, 0.3256, 0.903, 0.3293, 0.903, 0.3287, 0.9395, 0.325, 0.903, 0.3293, 0.8653, 0.3314, 0.8652, 0.3307, 0.903, 0.3287, 0.7774, 0.06443, 0.7425, 0.06321, 0.7425, 0.06262, 0.7774, 0.06382, 0.6761, 0.05318, 0.6449, 0.04264, 0.6451, 0.0421, 0.6763, 0.05262, 0.8653, 0.3314, 0.8267, 0.332, 0.8267, 0.3313, 0.8652, 0.3307, 0.7094, 0.06017, 0.6761, 0.05318, 0.6763, 0.05262, 0.7095, 0.05959, 0.7425, 0.06321, 0.7094, 0.06017, 0.7095, 0.05959, 0.7425, 0.06262, 0.7095, 0.05959, 0.6763, 0.05262, 0.6764, 0.05205, 0.7096, 0.05901, 0.8652, 0.3307, 0.8267, 0.3313, 0.8267, 0.3306, 0.8652, 0.33, 0.6763, 0.05262, 0.6451, 0.0421, 0.6453, 0.04155, 0.6764, 0.05205, 0.8267, 0.3313, 0.7861, 0.3314, 0.7861, 0.3306, 0.8267, 0.3306, 0.7774, 0.06382, 0.7425, 0.06262, 0.7426, 0.06203, 0.7774, 0.06322, 0.9395, 0.325, 0.903, 0.3287, 0.9029, 0.3281, 0.9394, 0.3243, 0.7425, 0.06262, 0.7095, 0.05959, 0.7096, 0.05901, 0.7426, 0.06203, 0.903, 0.3287, 0.8652, 0.3307, 0.8652, 0.33, 0.9029, 0.3281, 0.7861, 0.3321, 0.7861, 0.4112, 0.7516, 0.4123, 0.7454, 0.332, 0.7454, 0.332, 0.7516, 0.4123, 0.7079, 0.4133, 0.7069, 0.3314, 0.7861, 0.4112, 0.7861, 0.4513, 0.7529, 0.4528, 0.7516, 0.4123, 0.7516, 0.4123, 0.7529, 0.4528, 0.7141, 0.4608, 0.7079, 0.4133, 0.7861, 0.4513, 0.7861, 0.4795, 0.7595, 0.4793, 0.7529, 0.4528, 0.7529, 0.4528, 0.7595, 0.4793, 0.7275, 0.4842, 0.7141, 0.4608, 0.7069, 0.3314, 0.7079, 0.4133, 0.6597, 0.4093, 0.6691, 0.3293, 0.6691, 0.3293, 0.6597, 0.4093, 0.625, 0.3891, 0.6326, 0.3256, 0.9099, 0.04264, 0.9344, 0.09128, 0.9165, 0.1361, 0.8787, 0.05319, 0.8787, 0.05319, 0.9165, 0.1361, 0.8541, 0.1423, 0.8455, 0.06017, 0.7079, 0.4133, 0.7141, 0.4608, 0.6885, 0.4625, 0.6597, 0.4093, 0.9165, 0.1361, 0.8813, 0.1724, 0.8491, 0.1769, 0.8541, 0.1423, 0.7141, 0.4608, 0.7275, 0.4842, 0.7027, 0.5014, 0.6885, 0.4625, 0.8813, 0.1724, 0.863, 0.2141, 0.8364, 0.21, 0.8491, 0.1769, 0.8455, 0.06017, 0.8541, 0.1423, 0.8116, 0.1421, 0.8124, 0.06321, 0.8124, 0.06321, 0.8116, 0.1421, 0.7774, 0.1411, 0.7774, 0.06443, 0.8541, 0.1423, 0.8491, 0.1769, 0.8101, 0.1765, 0.8116, 0.1421, 0.8116, 0.1421, 0.8101, 0.1765, 0.7774, 0.1753, 0.7774, 0.1411, 0.8491, 0.1769, 0.8364, 0.21, 0.8046, 0.2029, 0.8101, 0.1765, 0.8101, 0.1765, 0.8046, 0.2029, 0.7774, 0.203, 0.7774, 0.1753, 0.7861, 0.4795, 0.7861, 0.5108, 0.752, 0.5089, 0.7595, 0.4793, 0.7595, 0.4793, 0.752, 0.5089, 0.7027, 0.5014, 0.7275, 0.4842, 0.7861, 0.5108, 0.7861, 0.5486, 0.7467, 0.5447, 0.752, 0.5089, 0.752, 0.5089, 0.7467, 0.5447, 0.6999, 0.5416, 0.7027, 0.5014, 0.7774, 0.2695, 0.7774, 0.233, 0.811, 0.2314, 0.8149, 0.2668, 0.8149, 0.2668, 0.811, 0.2314, 0.863, 0.2141, 0.86, 0.2565, 0.7774, 0.233, 0.7774, 0.203, 0.8046, 0.2029, 0.811, 0.2314, 0.811, 0.2314, 0.8046, 0.2029, 0.8364, 0.21, 0.863, 0.2141, 0.8862, 0.1718, 0.9255, 0.1676, 0.9263, 0.207, 0.8695, 0.2128, 0.6585, 0.4203, 0.6394, 0.4206, 0.6202, 0.3915, 0.6237, 0.3904, 0.6962, 0.5001, 0.6433, 0.4915, 0.6466, 0.4565, 0.6835, 0.4616, 0.6835, 0.4616, 0.6466, 0.4565, 0.6394, 0.4206, 0.6585, 0.4203, 0.6929, 0.5395, 0.6363, 0.5246, 0.6433, 0.4915, 0.6962, 0.5001, 0.9364, 0.09179, 0.9402, 0.09329, 0.9323, 0.1298, 0.9207, 0.1336, 0.8695, 0.2128, 0.9263, 0.207, 0.9316, 0.2451, 0.8675, 0.2547, 0.9207, 0.1336, 0.9323, 0.1298, 0.9255, 0.1676, 0.8862, 0.1718, 0.9165, 0.1361, 0.9207, 0.1336, 0.8862, 0.1718, 0.8813, 0.1724, 0.863, 0.2141, 0.8695, 0.2128, 0.8675, 0.2547, 0.86, 0.2565, 0.9344, 0.09128, 0.9364, 0.09179, 0.9207, 0.1336, 0.9165, 0.1361, 0.6999, 0.5416, 0.6929, 0.5395, 0.6962, 0.5001, 0.7027, 0.5014, 0.6885, 0.4625, 0.6835, 0.4616, 0.6585, 0.4203, 0.6597, 0.4093, 0.7027, 0.5014, 0.6962, 0.5001, 0.6835, 0.4616, 0.6885, 0.4625, 0.6597, 0.4093, 0.6585, 0.4203, 0.6237, 0.3904, 0.625, 0.3891, 0.8813, 0.1724, 0.8862, 0.1718, 0.8695, 0.2128, 0.863, 0.2141, 0.9255, 0.1676, 0.9262, 0.1677, 0.927, 0.207, 0.9263, 0.207, 0.9323, 0.1298, 0.9329, 0.13, 0.9262, 0.1677, 0.9255, 0.1676, 0.6394, 0.4206, 0.6388, 0.4209, 0.6197, 0.3919, 0.6202, 0.3915, 0.9402, 0.09329, 0.9409, 0.09343, 0.9329, 0.13, 0.9323, 0.1298, 0.9263, 0.207, 0.927, 0.207, 0.9323, 0.245, 0.9316, 0.2451, 0.6433, 0.4915, 0.6427, 0.4914, 0.6459, 0.4566, 0.6466, 0.4565, 0.6466, 0.4565, 0.6459, 0.4566, 0.6388, 0.4209, 0.6394, 0.4206, 0.6363, 0.5246, 0.6357, 0.5245, 0.6427, 0.4914, 0.6433, 0.4915, 0.927, 0.207, 0.9495, 0.2033, 0.9585, 0.2384, 0.9323, 0.245, 0.6427, 0.4914, 0.6222, 0.4869, 0.6294, 0.456, 0.6459, 0.4566, 0.6459, 0.4566, 0.6294, 0.456, 0.6283, 0.4225, 0.6388, 0.4209, 0.6357, 0.5245, 0.6132, 0.5173, 0.6222, 0.4869, 0.6427, 0.4914, 0.9262, 0.1677, 0.9427, 0.1673, 0.9495, 0.2033, 0.927, 0.207, 0.9329, 0.13, 0.9425, 0.1299, 0.9427, 0.1673, 0.9262, 0.1677, 0.6388, 0.4209, 0.6283, 0.4225, 0.6136, 0.3938, 0.6197, 0.3919, 0.9409, 0.09343, 0.9479, 0.09446, 0.9425, 0.1299, 0.9329, 0.13, 0.7454, 0.332, 0.7454, 0.3313, 0.7861, 0.3314, 0.7861, 0.3321, 0.6326, 0.3256, 0.6326, 0.325, 0.6692, 0.3287, 0.6691, 0.3293, 0.6691, 0.3293, 0.6692, 0.3287, 0.7069, 0.3307, 0.7069, 0.3314, 0.7774, 0.06443, 0.7774, 0.06382, 0.8123, 0.06262, 0.8124, 0.06321, 0.8787, 0.05319, 0.8786, 0.05262, 0.9098, 0.0421, 0.9099, 0.04264, 0.7069, 0.3314, 0.7069, 0.3307, 0.7454, 0.3313, 0.7454, 0.332, 0.8455, 0.06017, 0.8454, 0.05959, 0.8786, 0.05262, 0.8787, 0.05319, 0.8124, 0.06321, 0.8123, 0.06262, 0.8454, 0.05959, 0.8455, 0.06017, 0.8454, 0.05959, 0.8453, 0.05901, 0.8784, 0.05206, 0.8786, 0.05262, 0.7069, 0.3307, 0.7069, 0.33, 0.7455, 0.3306, 0.7454, 0.3313, 0.8786, 0.05262, 0.8784, 0.05206, 0.9096, 0.04155, 0.9098, 0.0421, 0.7454, 0.3313, 0.7455, 0.3306, 0.7861, 0.3306, 0.7861, 0.3314, 0.7774, 0.06382, 0.7774, 0.06322, 0.8123, 0.06203, 0.8123, 0.06262, 0.6326, 0.325, 0.6327, 0.3243, 0.6693, 0.3281, 0.6692, 0.3287, 0.8123, 0.06262, 0.8123, 0.06203, 0.8453, 0.05901, 0.8454, 0.05959, 0.6692, 0.3287, 0.6693, 0.3281, 0.7069, 0.33, 0.7069, 0.3307])
_ca = me_roundcube_004.color_attributes.new('Col', 'BYTE_COLOR', 'CORNER')
_ca.data.foreach_set('color', [1.0, 1.0, 1.0, 1.0, 1.0, 1.0, 1.0, 1.0, 1.0, 1.0, 1.0, 1.0, 1.0, 1.0, 1.0, 1.0, 1.0, 1.0, 1.0, 1.0, 1.0, 1.0, 1.0, 1.0, 1.0, 1.0, 1.0, 1.0, 1.0, 1.0, 1.0, 1.0, 1.0, 1.0, 1.0, 1.0, 1.0, 1.0, 1.0, 1.0, 1.0, 1.0, 1.0, 1.0, 1.0, 1.0, 1.0, 1.0, 1.0, 1.0, 1.0, 1.0, 1.0, 1.0, 1.0, 1.0, 1.0, 1.0, 1.0, 1.0, 1.0, 1.0, 1.0, 1.0, 1.0, 1.0, 1.0, 1.0, 1.0, 1.0, 1.0, 1.0, 1.0, 1.0, 1.0, 1.0, 1.0, 1.0, 1.0, 1.0, 1.0, 1.0, 1.0, 1.0, 1.0, 1.0, 1.0, 1.0, 1.0, 1.0, 1.0, 1.0, 1.0, 1.0, 1.0, 1.0, 1.0, 1.0, 1.0, 1.0, 1.0, 1.0, 1.0, 1.0, 1.0, 1.0, 1.0, 1.0, 1.0, 1.0, 1.0, 1.0, 1.0, 1.0, 1.0, 1.0, 1.0, 1.0, 1.0, 1.0, 1.0, 1.0, 1.0, 1.0, 1.0, 1.0, 1.0, 1.0, 1.0, 1.0, 1.0, 1.0, 1.0, 1.0, 1.0, 1.0, 1.0, 1.0, 1.0, 1.0, 1.0, 1.0, 1.0, 1.0, 1.0, 1.0, 1.0, 1.0, 1.0, 1.0, 1.0, 1.0, 1.0, 1.0, 1.0, 1.0, 1.0, 1.0, 1.0, 1.0, 1.0, 1.0, 1.0, 1.0, 1.0, 1.0, 1.0, 1.0, 1.0, 1.0, 1.0, 1.0, 1.0, 1.0, 1.0, 1.0, 1.0, 1.0, 1.0, 1.0, 1.0, 1.0, 1.0, 1.0, 1.0, 1.0, 1.0, 1.0, 1.0, 1.0, 1.0, 1.0, 1.0, 1.0, 1.0, 1.0, 1.0, 1.0, 1.0, 1.0, 1.0, 1.0, 1.0, 1.0, 1.0, 1.0, 1.0, 1.0, 1.0, 1.0, 1.0, 1.0, 1.0, 1.0, 1.0, 1.0, 1.0, 1.0, 1.0, 1.0, 1.0, 1.0, 1.0, 1.0, 1.0, 1.0, 1.0, 1.0, 1.0, 1.0, 1.0, 1.0, 1.0, 1.0, 1.0, 1.0, 1.0, 1.0, 1.0, 1.0, 1.0, 1.0, 1.0, 1.0, 1.0, 1.0, 1.0, 1.0, 1.0, 1.0, 1.0, 1.0, 1.0, 1.0, 1.0, 1.0, 1.0, 1.0, 1.0, 1.0, 1.0, 1.0, 1.0, 1.0, 1.0, 1.0, 1.0, 1.0, 1.0, 1.0, 1.0, 1.0, 1.0, 1.0, 1.0, 1.0, 1.0, 1.0, 1.0, 1.0, 1.0, 1.0, 1.0, 1.0, 1.0, 1.0, 1.0, 1.0, 1.0, 1.0, 1.0, 1.0, 1.0, 1.0, 1.0, 1.0, 1.0, 1.0, 1.0, 1.0, 1.0, 1.0, 1.0, 1.0, 1.0, 1.0, 1.0, 1.0, 1.0, 1.0, 1.0, 1.0, 1.0, 1.0, 1.0, 1.0, 1.0, 1.0, 1.0, 1.0, 1.0, 1.0, 1.0, 1.0, 1.0, 1.0, 1.0, 1.0, 1.0, 1.0, 1.0, 1.0, 1.0, 1.0, 1.0, 1.0, 1.0, 1.0, 1.0, 1.0, 1.0, 1.0, 1.0, 1.0, 1.0, 1.0, 1.0, 1.0, 1.0, 1.0, 1.0, 1.0, 1.0, 1.0, 1.0, 1.0, 1.0, 1.0, 1.0, 1.0, 1.0, 1.0, 1.0, 1.0, 1.0, 1.0, 1.0, 1.0, 1.0, 1.0, 1.0, 1.0, 1.0, 1.0, 1.0, 1.0, 1.0, 1.0, 1.0, 1.0, 1.0, 1.0, 1.0, 1.0, 1.0, 1.0, 1.0, 1.0, 1.0, 1.0, 1.0, 1.0, 1.0, 1.0, 1.0, 1.0, 1.0, 1.0, 1.0, 1.0, 1.0, 1.0, 1.0, 1.0, 1.0, 1.0, 1.0, 1.0, 1.0, 1.0, 1.0, 1.0, 1.0, 1.0, 1.0, 1.0, 1.0, 1.0, 1.0, 1.0, 1.0, 1.0, 1.0, 1.0, 1.0, 1.0, 1.0, 1.0, 1.0, 1.0, 1.0, 1.0, 1.0, 1.0, 1.0, 1.0, 1.0, 1.0, 1.0, 1.0, 1.0, 1.0, 1.0, 1.0, 1.0, 1.0, 1.0, 1.0, 1.0, 1.0, 1.0, 1.0, 1.0, 1.0, 1.0, 1.0, 1.0, 1.0, 1.0, 1.0, 1.0, 1.0, 1.0, 1.0, 1.0, 1.0, 1.0, 1.0, 1.0, 1.0, 1.0, 1.0, 1.0, 1.0, 1.0, 1.0, 1.0, 1.0, 1.0, 1.0, 1.0, 1.0, 1.0, 1.0, 1.0, 1.0, 1.0, 1.0, 1.0, 1.0, 1.0, 1.0, 1.0, 1.0, 1.0, 1.0, 1.0, 1.0, 1.0, 1.0, 1.0, 1.0, 1.0, 1.0, 1.0, 1.0, 1.0, 1.0, 1.0, 1.0, 1.0, 1.0, 1.0, 1.0, 1.0, 1.0, 1.0, 1.0, 1.0, 1.0, 1.0, 1.0, 1.0, 1.0, 1.0, 1.0, 1.0, 1.0, 1.0, 1.0, 1.0, 1.0, 1.0, 1.0, 1.0, 1.0, 1.0, 1.0, 1.0, 1.0, 1.0, 1.0, 1.0, 1.0, 1.0, 1.0, 1.0, 1.0, 1.0, 1.0, 1.0, 1.0, 1.0, 1.0, 1.0, 1.0, 1.0, 1.0, 1.0, 1.0, 1.0, 1.0, 1.0, 1.0, 1.0, 1.0, 1.0, 1.0, 1.0, 1.0, 1.0, 1.0, 1.0, 1.0, 1.0, 1.0, 1.0, 1.0, 1.0, 1.0, 1.0, 1.0, 1.0, 1.0, 1.0, 1.0, 1.0, 1.0, 1.0, 1.0, 1.0, 1.0, 1.0, 1.0, 1.0, 1.0, 1.0, 1.0, 1.0, 1.0, 1.0, 1.0, 1.0, 1.0, 1.0, 1.0, 1.0, 1.0, 1.0, 1.0, 1.0, 1.0, 1.0, 1.0, 1.0, 1.0, 1.0, 1.0, 1.0, 1.0, 1.0, 1.0, 1.0, 1.0, 1.0, 1.0, 1.0, 1.0, 1.0, 1.0, 1.0, 1.0, 1.0, 1.0, 1.0, 1.0, 1.0, 1.0, 1.0, 1.0, 1.0, 1.0, 1.0, 1.0, 1.0, 1.0, 1.0, 1.0, 1.0, 1.0, 1.0, 1.0, 1.0, 1.0, 1.0, 1.0, 1.0, 1.0, 1.0, 1.0, 1.0, 1.0, 1.0, 1.0, 1.0, 1.0, 1.0, 1.0, 1.0, 1.0, 1.0, 1.0, 1.0, 1.0, 1.0, 1.0, 1.0, 1.0, 1.0, 1.0, 1.0, 1.0, 1.0, 1.0, 1.0, 1.0, 1.0, 1.0, 1.0, 1.0, 1.0, 1.0, 1.0, 1.0, 1.0, 1.0, 1.0, 1.0, 1.0, 1.0, 1.0, 1.0, 1.0, 1.0, 1.0, 1.0, 1.0, 1.0, 1.0, 1.0, 1.0, 1.0, 1.0, 1.0, 1.0, 1.0, 1.0, 1.0, 1.0, 1.0, 1.0, 1.0, 1.0, 1.0, 1.0, 1.0, 1.0, 1.0, 1.0, 1.0, 1.0, 1.0, 1.0, 1.0, 1.0, 1.0, 1.0, 1.0, 1.0, 1.0, 1.0, 1.0, 1.0, 1.0, 1.0, 1.0, 1.0, 1.0, 1.0, 1.0, 1.0, 1.0, 1.0, 1.0, 1.0, 1.0, 1.0, 1.0, 1.0, 1.0, 1.0, 1.0, 1.0, 1.0, 1.0, 1.0, 1.0, 1.0, 1.0, 1.0, 1.0, 1.0, 1.0, 1.0, 1.0, 1.0, 1.0, 1.0, 1.0, 1.0, 1.0, 1.0, 1.0, 1.0, 1.0, 1.0, 1.0, 1.0, 1.0, 1.0, 1.0, 1.0, 1.0, 1.0, 1.0, 1.0, 1.0, 1.0, 1.0, 1.0, 1.0, 1.0, 1.0, 1.0, 1.0, 1.0, 1.0, 1.0, 1.0, 1.0, 1.0, 1.0, 1.0, 1.0, 1.0, 1.0, 1.0, 1.0, 1.0, 1.0, 1.0, 1.0, 1.0, 1.0, 1.0, 1.0, 1.0, 1.0, 1.0, 1.0, 1.0, 1.0, 1.0, 1.0, 1.0, 1.0, 1.0, 1.0, 1.0, 1.0, 1.0, 1.0, 1.0, 1.0, 1.0, 1.0, 1.0, 1.0, 1.0, 1.0, 1.0, 1.0, 1.0, 1.0, 1.0, 1.0, 1.0, 1.0, 1.0, 1.0, 1.0, 1.0, 1.0, 1.0, 1.0, 1.0, 1.0, 1.0, 1.0, 1.0, 1.0, 1.0, 1.0, 1.0, 1.0, 1.0, 1.0, 1.0, 1.0, 1.0, 1.0, 1.0, 1.0, 1.0, 1.0, 1.0, 1.0, 1.0, 1.0, 1.0, 1.0, 1.0, 1.0, 1.0, 1.0, 1.0, 1.0, 1.0, 1.0, 1.0, 1.0, 1.0, 1.0, 1.0, 1.0, 1.0, 1.0, 1.0, 1.0, 1.0, 1.0, 1.0, 1.0, 1.0, 1.0, 1.0, 1.0, 1.0, 1.0, 1.0, 1.0, 1.0, 1.0, 1.0, 1.0, 1.0, 1.0, 1.0, 1.0, 1.0, 1.0, 1.0, 1.0, 1.0, 1.0, 1.0, 1.0, 1.0, 1.0, 1.0, 1.0, 1.0, 1.0, 1.0, 1.0, 1.0, 1.0, 1.0, 1.0, 1.0, 1.0, 1.0, 1.0, 1.0, 1.0, 1.0, 1.0, 1.0, 1.0, 1.0, 1.0, 1.0, 1.0, 1.0, 1.0, 1.0, 1.0, 1.0, 1.0, 1.0, 1.0, 1.0, 1.0, 1.0, 1.0, 1.0, 1.0, 1.0, 1.0, 1.0, 1.0, 1.0, 1.0, 1.0, 1.0, 1.0, 1.0, 1.0, 1.0, 1.0, 1.0, 1.0, 1.0, 1.0, 1.0, 1.0, 1.0, 1.0, 1.0, 1.0, 1.0, 1.0, 1.0, 1.0, 1.0, 1.0, 1.0, 1.0, 1.0, 1.0, 1.0, 1.0, 1.0, 1.0, 1.0, 1.0, 1.0, 1.0, 1.0, 1.0, 1.0, 1.0, 1.0, 1.0, 1.0, 1.0, 1.0, 1.0, 1.0, 1.0, 1.0, 1.0, 1.0, 1.0, 1.0, 1.0, 1.0, 1.0, 1.0, 1.0, 1.0, 1.0, 1.0, 1.0, 1.0, 1.0, 1.0, 1.0, 1.0, 1.0, 1.0, 1.0, 1.0, 1.0, 1.0, 1.0, 1.0, 1.0, 1.0, 1.0, 1.0, 1.0, 1.0, 1.0, 1.0, 1.0, 1.0, 1.0, 1.0, 1.0, 1.0, 1.0, 1.0, 1.0, 1.0, 1.0, 1.0, 1.0, 1.0, 1.0, 1.0, 1.0, 1.0, 1.0, 1.0, 1.0, 1.0, 1.0, 1.0, 1.0, 1.0, 1.0, 1.0, 1.0, 1.0, 1.0, 1.0, 1.0, 1.0, 1.0, 1.0, 1.0, 1.0, 1.0, 1.0, 1.0, 1.0, 1.0, 1.0, 1.0, 1.0, 1.0, 1.0, 1.0, 1.0, 1.0, 1.0, 1.0, 1.0, 1.0, 1.0, 1.0, 1.0, 1.0, 1.0, 1.0, 1.0, 1.0, 1.0, 1.0, 1.0, 1.0, 1.0, 1.0, 1.0, 1.0, 1.0, 1.0, 1.0, 1.0, 1.0, 1.0, 1.0, 1.0, 1.0, 1.0, 1.0, 1.0, 1.0, 1.0, 1.0, 1.0, 1.0, 1.0, 1.0, 1.0, 1.0, 1.0, 1.0, 1.0, 1.0, 1.0, 1.0, 1.0, 1.0, 1.0, 1.0, 1.0, 1.0, 1.0, 1.0, 1.0, 1.0, 1.0, 1.0, 1.0, 1.0, 1.0, 1.0, 1.0, 1.0, 1.0, 1.0, 1.0, 1.0, 1.0, 1.0, 1.0, 1.0, 1.0, 1.0, 1.0, 1.0, 1.0, 1.0, 1.0, 1.0, 1.0, 1.0, 1.0, 1.0, 1.0, 1.0, 1.0, 1.0, 1.0, 1.0, 1.0, 1.0, 1.0, 1.0, 1.0, 1.0, 1.0, 1.0, 1.0, 1.0, 1.0, 1.0, 1.0, 1.0, 1.0, 1.0, 1.0, 1.0, 1.0, 1.0, 1.0, 1.0, 1.0, 1.0, 1.0, 1.0, 1.0, 1.0, 1.0, 1.0, 1.0, 1.0, 1.0, 1.0, 1.0, 1.0, 1.0, 1.0, 1.0, 1.0, 1.0, 1.0, 1.0, 1.0, 1.0, 1.0, 1.0, 1.0, 1.0, 1.0, 1.0, 1.0, 1.0, 1.0, 1.0, 1.0, 1.0, 1.0, 1.0, 1.0, 1.0, 1.0, 1.0, 1.0, 1.0, 1.0, 1.0, 1.0, 1.0, 1.0, 1.0, 1.0, 1.0, 1.0, 1.0, 1.0, 1.0, 1.0, 1.0, 1.0, 1.0, 1.0, 1.0, 1.0, 1.0, 1.0, 1.0, 1.0, 1.0, 1.0, 1.0, 1.0, 1.0, 1.0, 1.0, 1.0, 1.0, 1.0, 1.0, 1.0, 1.0, 1.0, 1.0, 1.0, 1.0, 1.0, 1.0, 1.0, 1.0, 1.0, 1.0, 1.0, 1.0, 1.0, 1.0, 1.0, 1.0, 1.0, 1.0, 1.0, 1.0, 1.0, 1.0, 1.0, 1.0, 1.0, 1.0, 1.0, 1.0, 1.0, 1.0, 1.0, 1.0, 1.0, 1.0, 1.0, 1.0, 1.0, 1.0, 1.0, 1.0, 1.0, 1.0, 1.0, 1.0, 1.0, 1.0, 1.0, 1.0, 1.0, 1.0, 1.0, 1.0, 1.0, 1.0, 1.0, 1.0, 1.0, 1.0, 1.0, 1.0, 1.0, 1.0, 1.0, 1.0, 1.0, 1.0, 1.0, 1.0, 1.0, 1.0, 1.0, 1.0, 1.0, 1.0, 1.0, 1.0, 1.0, 1.0, 1.0, 1.0, 1.0, 1.0, 1.0, 1.0, 1.0, 1.0, 1.0, 1.0, 1.0, 1.0, 1.0, 1.0, 1.0, 1.0, 1.0, 1.0, 1.0, 1.0, 1.0, 1.0, 1.0, 1.0, 1.0, 1.0, 1.0, 1.0, 1.0, 1.0, 1.0, 1.0, 1.0, 1.0, 1.0, 1.0, 1.0, 1.0, 1.0, 1.0, 1.0, 1.0, 1.0, 1.0, 1.0, 1.0, 1.0, 1.0, 1.0, 1.0, 1.0, 1.0, 1.0, 1.0, 1.0, 1.0, 1.0, 1.0, 1.0, 1.0, 1.0, 1.0, 1.0, 1.0, 1.0, 1.0, 1.0, 1.0, 1.0, 1.0, 1.0, 1.0, 1.0, 1.0, 1.0, 1.0, 1.0, 1.0, 1.0, 1.0, 1.0, 1.0, 1.0, 1.0, 1.0, 1.0, 1.0, 1.0, 1.0, 1.0, 1.0, 1.0, 1.0, 1.0, 1.0, 1.0, 1.0, 1.0, 1.0, 1.0, 1.0, 1.0, 1.0, 1.0, 1.0, 1.0, 1.0, 1.0, 1.0, 1.0, 1.0, 1.0, 1.0, 1.0, 1.0, 1.0, 1.0, 1.0, 1.0, 1.0, 1.0, 1.0, 1.0, 1.0, 1.0, 1.0, 1.0, 1.0, 1.0, 1.0, 1.0, 1.0, 1.0, 1.0, 1.0, 1.0, 1.0, 1.0, 1.0, 1.0, 1.0, 1.0, 1.0, 1.0, 1.0, 1.0, 1.0, 1.0, 1.0, 1.0, 1.0, 1.0, 1.0, 1.0, 1.0, 1.0, 1.0, 1.0, 1.0, 1.0, 1.0, 1.0, 1.0, 1.0, 1.0, 1.0, 1.0, 1.0, 1.0, 1.0, 1.0, 1.0, 1.0, 1.0, 1.0, 1.0, 1.0, 1.0, 1.0, 1.0, 1.0, 1.0, 1.0, 1.0, 1.0, 1.0, 1.0, 1.0, 1.0, 1.0, 1.0, 1.0, 1.0, 1.0, 1.0, 1.0, 1.0, 1.0, 1.0, 1.0, 1.0, 1.0, 1.0, 1.0, 1.0, 1.0, 1.0, 1.0, 1.0, 1.0, 1.0, 1.0, 1.0, 1.0, 1.0, 1.0, 1.0, 1.0, 1.0, 1.0, 1.0, 1.0, 1.0, 1.0, 1.0, 1.0, 1.0, 1.0, 1.0, 1.0, 1.0, 1.0, 1.0, 1.0, 1.0, 1.0, 1.0, 1.0, 1.0, 1.0, 1.0, 1.0, 1.0, 1.0, 1.0, 1.0, 1.0, 1.0, 1.0, 1.0, 1.0, 1.0, 1.0, 1.0, 1.0, 1.0, 1.0, 1.0, 1.0, 1.0, 1.0, 1.0, 1.0, 1.0, 1.0, 1.0, 1.0, 1.0, 1.0, 1.0, 1.0, 1.0, 1.0, 1.0, 1.0, 1.0, 1.0, 1.0, 1.0, 1.0, 1.0, 1.0, 1.0, 1.0, 1.0, 1.0, 1.0, 1.0, 1.0, 1.0, 1.0, 1.0, 1.0, 1.0, 1.0, 1.0, 1.0, 1.0, 1.0, 1.0, 1.0, 1.0, 1.0, 1.0, 1.0, 1.0, 1.0, 1.0, 1.0, 1.0, 1.0, 1.0, 1.0, 1.0, 1.0, 1.0, 1.0, 1.0, 1.0, 1.0, 1.0, 1.0, 1.0, 1.0, 1.0, 1.0, 1.0, 1.0, 1.0, 1.0, 1.0, 1.0, 1.0, 1.0, 1.0, 1.0, 1.0, 1.0, 1.0, 1.0, 1.0, 1.0, 1.0, 1.0, 1.0, 1.0, 1.0, 1.0, 1.0, 1.0, 1.0, 1.0, 1.0, 1.0, 1.0, 1.0, 1.0, 1.0, 1.0, 1.0, 1.0, 1.0, 1.0, 1.0, 1.0, 1.0, 1.0, 1.0, 1.0, 1.0, 1.0, 1.0, 1.0, 1.0, 1.0, 1.0, 1.0, 1.0, 1.0, 1.0, 1.0, 1.0, 1.0, 1.0, 1.0, 1.0, 1.0, 1.0, 1.0, 1.0, 1.0, 1.0, 1.0, 1.0, 1.0, 1.0, 1.0, 1.0, 1.0, 1.0, 1.0, 1.0, 1.0, 1.0, 1.0, 1.0, 1.0, 1.0, 1.0, 1.0, 1.0, 1.0, 1.0, 1.0, 1.0, 1.0, 1.0, 1.0, 1.0, 1.0, 1.0, 1.0, 1.0, 1.0, 1.0, 1.0, 1.0, 1.0, 1.0, 1.0, 1.0, 1.0, 1.0, 1.0, 1.0, 1.0, 1.0, 1.0, 1.0, 1.0, 1.0, 1.0, 1.0, 1.0, 1.0, 1.0, 1.0, 1.0, 1.0, 1.0, 1.0, 1.0, 1.0, 1.0, 1.0, 1.0, 1.0, 1.0, 1.0, 1.0, 1.0, 1.0, 1.0, 1.0, 1.0, 1.0, 1.0, 1.0, 1.0, 1.0, 1.0, 1.0, 1.0, 1.0, 1.0, 1.0, 1.0, 1.0, 1.0, 1.0, 1.0, 1.0, 1.0, 1.0, 1.0, 1.0, 1.0, 1.0, 1.0, 1.0, 1.0, 1.0, 1.0, 1.0, 1.0, 1.0, 1.0, 1.0, 1.0, 1.0, 1.0, 1.0, 1.0, 1.0, 1.0, 1.0, 1.0, 1.0, 1.0, 1.0, 1.0, 1.0, 1.0, 1.0, 1.0, 1.0, 1.0, 1.0, 1.0, 1.0, 1.0, 1.0, 1.0, 1.0, 1.0, 1.0, 1.0, 1.0, 1.0, 1.0, 1.0, 1.0, 1.0, 1.0, 1.0, 1.0, 1.0, 1.0, 1.0, 1.0, 1.0, 1.0, 1.0, 1.0, 1.0, 1.0, 1.0, 1.0, 1.0, 1.0, 1.0, 1.0, 1.0, 1.0, 1.0, 1.0, 1.0, 1.0, 1.0, 1.0, 1.0, 1.0, 1.0, 1.0, 1.0, 1.0, 1.0, 1.0, 1.0, 1.0, 1.0, 1.0, 1.0, 1.0, 1.0, 1.0, 1.0, 1.0, 1.0, 1.0, 1.0, 1.0, 1.0, 1.0, 1.0, 1.0, 1.0, 1.0, 1.0, 1.0, 1.0, 1.0, 1.0, 1.0, 1.0, 1.0, 1.0, 1.0, 1.0, 1.0, 1.0, 1.0, 1.0, 1.0, 1.0, 1.0, 1.0, 1.0, 1.0, 1.0, 1.0, 1.0, 1.0, 1.0, 1.0, 1.0, 1.0, 1.0, 1.0, 1.0, 1.0, 1.0, 1.0, 1.0, 1.0, 1.0, 1.0, 1.0, 1.0, 1.0, 1.0, 1.0, 1.0, 1.0, 1.0, 1.0, 1.0, 1.0, 1.0, 1.0, 1.0, 1.0, 1.0, 1.0, 1.0, 1.0, 1.0, 1.0, 1.0, 1.0, 1.0, 1.0, 1.0, 1.0, 1.0, 1.0, 1.0, 1.0, 1.0, 1.0, 1.0, 1.0, 1.0, 1.0, 1.0, 1.0, 1.0, 1.0, 1.0, 1.0, 1.0, 1.0, 1.0, 1.0, 1.0, 1.0, 1.0, 1.0, 1.0, 1.0, 1.0, 1.0, 1.0, 1.0, 1.0, 1.0, 1.0, 1.0, 1.0, 1.0, 1.0, 1.0, 1.0, 1.0, 1.0, 1.0, 1.0, 1.0, 1.0, 1.0, 1.0, 1.0, 1.0, 1.0, 1.0, 1.0, 1.0, 1.0, 1.0, 1.0, 1.0, 1.0, 1.0, 1.0, 1.0, 1.0, 1.0, 1.0, 1.0, 1.0, 1.0, 1.0, 1.0, 1.0, 1.0, 1.0, 1.0, 1.0, 1.0, 1.0, 1.0, 1.0, 1.0, 1.0, 1.0, 1.0, 1.0, 1.0, 1.0, 1.0, 1.0, 1.0, 1.0, 1.0, 1.0, 1.0, 1.0, 1.0, 1.0, 1.0, 1.0, 1.0, 1.0, 1.0, 1.0, 1.0, 1.0, 1.0, 1.0, 1.0, 1.0, 1.0, 1.0, 1.0, 1.0, 1.0, 1.0, 1.0, 1.0, 1.0, 1.0, 1.0, 1.0, 1.0, 1.0, 1.0, 1.0, 1.0, 1.0, 1.0, 1.0, 1.0, 1.0, 1.0, 1.0, 1.0, 1.0, 1.0, 1.0, 1.0, 1.0, 1.0, 1.0, 1.0, 1.0, 1.0, 1.0, 1.0, 1.0, 1.0, 1.0, 1.0, 1.0, 1.0, 1.0, 1.0, 1.0, 1.0, 1.0, 1.0, 1.0, 1.0, 1.0, 1.0, 1.0, 1.0, 1.0, 1.0, 1.0, 1.0, 1.0, 1.0, 1.0, 1.0, 1.0, 1.0, 1.0, 1.0, 1.0, 1.0, 1.0, 1.0, 1.0, 1.0, 1.0, 1.0, 1.0, 1.0, 1.0, 1.0, 1.0, 1.0, 1.0, 1.0, 1.0, 1.0, 1.0, 1.0, 1.0, 1.0, 1.0, 1.0, 1.0, 1.0, 1.0, 1.0, 1.0, 1.0, 1.0, 1.0, 1.0, 1.0, 1.0, 1.0, 1.0, 1.0, 1.0, 1.0, 1.0, 1.0, 1.0, 1.0, 1.0, 1.0, 1.0, 1.0, 1.0, 1.0, 1.0, 1.0, 1.0, 1.0, 1.0, 1.0, 1.0, 1.0, 1.0, 1.0, 1.0, 1.0, 1.0, 1.0, 1.0, 1.0, 1.0, 1.0, 1.0, 1.0, 1.0, 1.0, 1.0, 1.0, 1.0, 1.0, 1.0, 1.0, 1.0, 1.0, 1.0, 1.0, 1.0, 1.0, 1.0, 1.0, 1.0, 1.0, 1.0, 1.0, 1.0, 1.0, 1.0, 1.0, 1.0, 1.0, 1.0, 1.0, 1.0, 1.0, 1.0, 1.0, 1.0, 1.0, 1.0, 1.0, 1.0, 1.0, 1.0, 1.0, 1.0, 1.0, 1.0, 1.0, 1.0, 1.0, 1.0, 1.0, 1.0, 1.0, 1.0, 1.0, 1.0, 1.0, 1.0, 1.0, 1.0, 1.0, 1.0, 1.0, 1.0, 1.0, 1.0, 1.0, 1.0, 1.0, 1.0, 1.0, 1.0, 1.0, 1.0, 1.0, 1.0, 1.0, 1.0, 1.0, 1.0, 1.0, 1.0, 1.0, 1.0, 1.0, 1.0, 1.0, 1.0, 1.0, 1.0, 1.0, 1.0, 1.0, 1.0, 1.0, 1.0, 1.0, 1.0, 1.0, 1.0, 1.0, 1.0, 1.0, 1.0, 1.0, 1.0, 1.0, 1.0, 1.0, 1.0, 1.0, 1.0, 1.0, 1.0, 1.0, 1.0, 1.0, 1.0, 1.0, 1.0, 1.0, 1.0, 1.0, 1.0, 1.0, 1.0, 1.0, 1.0, 1.0, 1.0, 1.0, 1.0, 1.0, 1.0, 1.0, 1.0, 1.0, 1.0, 1.0, 1.0, 1.0, 1.0, 1.0, 1.0, 1.0, 1.0, 1.0, 1.0, 1.0, 1.0, 1.0])
me_roundcube_004.materials.append(mat_material_001)
me_roundcube_004.use_remesh_fix_poles = True
me_roundcube_004.use_remesh_preserve_attributes = False
me_roundcube_004.update()

# ---- objects
ob_light = bpy.data.objects.new('Light', light_light)
ob_camera = bpy.data.objects.new('Camera', cam_camera)
ob_head = bpy.data.objects.new('head', me_roundcube)
ob_body = bpy.data.objects.new('body', me_roundcube_003)
ob_clothes = bpy.data.objects.new('clothes', me_roundcube_004)

# ---- transforms, parenting, visibility, modifiers, constraints
ob_light.location = (4.076, 1.005, 5.904)
ob_light.rotation_euler = (0.6503, 0.05522, 1.866)
ob_light.lock_rotations_4d = False
ob_light.empty_display_type = 'ARROWS'
ob_light.color = (0.0, 0.0, 0.0, 0.0)
ob_light.lineart.crease_threshold = 0.0
ob_camera.location = (7.359, -6.926, 4.958)
ob_camera.rotation_euler = (1.109, 0.0, 0.8149)
ob_camera.lock_rotations_4d = False
ob_camera.empty_display_type = 'ARROWS'
ob_camera.color = (0.0, 0.0, 0.0, 0.0)
ob_camera.display_type = 'WIRE'
ob_camera.lineart.crease_threshold = 0.0
ob_head.location = (0.0, 0.001154, 0.0)
ob_head.use_mesh_mirror_x = True
_m = ob_head.modifiers.new('Subdivision', 'SUBSURF')
_m.levels = 2
ob_body.location = (0.0, 0.0, -1.006)
ob_body.scale = (0.452, 0.452, 0.452)
ob_body.color = (0.9667, 0.9888, 1.0, 1.0)
ob_body.use_mesh_mirror_x = True
_m = ob_body.modifiers.new('Subdivision', 'SUBSURF')
_m.levels = 2
ob_clothes.location = (0.0, 0.0, -1.006)
ob_clothes.scale = (0.452, 0.452, 0.452)
ob_clothes.color = (0.08402, 0.07616, 1.0, 1.0)
_m = ob_clothes.modifiers.new('Subdivision', 'SUBSURF')
_m.levels = 2

# ---- collection membership
col_collection.objects.link(ob_light)
col_collection.objects.link(ob_camera)
col_collection.objects.link(ob_head)
col_collection.objects.link(ob_body)
col_collection.objects.link(ob_clothes)

# ---- scene / render settings (as saved in the file)
scene.camera = ob_camera
scene.frame_start = 1; scene.frame_end = 250; scene.frame_set(1)
scene.render.engine = 'BLENDER_EEVEE_NEXT'
scene.cycles.use_denoising = False
scene.cycles.samples = 128
scene.cycles.sampling_pattern = 'TABULATED_SOBOL'
scene.cycles.use_adaptive_sampling = False
scene.cycles.use_light_tree = False
scene.view_settings.view_transform = 'Filmic'
bpy.context.view_layer.update()
